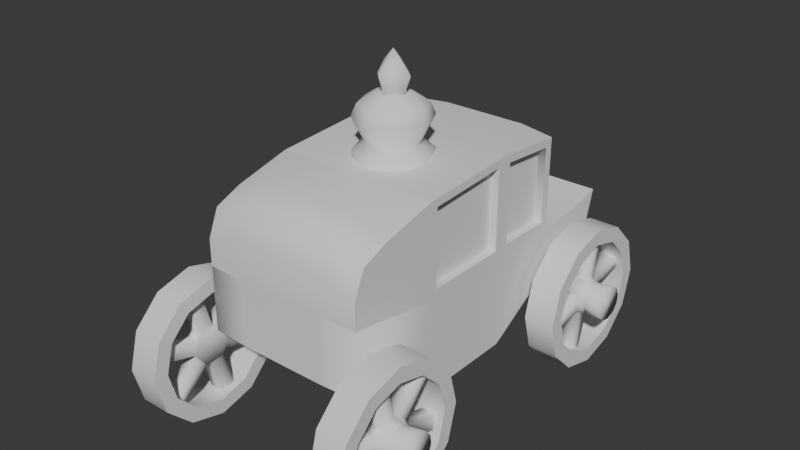 # Source: carriage.blend  (saved by Blender 4.0.36; exported with 4.5.12 LTS)
import bpy
from mathutils import Matrix  # noqa: F401  (used for matrix-valued properties, if any)

bpy.ops.wm.read_factory_settings(use_empty=True)
scene = bpy.context.scene
scene.name = 'Scene'

# ---- collections
col_collection = bpy.data.collections.new('Collection'); scene.collection.children.link(col_collection)

# ---- node groups
ng_auto_smooth = bpy.data.node_groups.new('Auto Smooth', 'GeometryNodeTree')
_s = ng_auto_smooth.interface.new_socket(name='Geometry', in_out='OUTPUT', socket_type='NodeSocketGeometry')
_s = ng_auto_smooth.interface.new_socket(name='Geometry', in_out='INPUT', socket_type='NodeSocketGeometry')
_s = ng_auto_smooth.interface.new_socket(name='Angle', in_out='INPUT', socket_type='NodeSocketFloat')
_s.subtype = 'ANGLE'
_s.min_value = 0.0
_s.max_value = 3.142
ng_auto_smooth.is_modifier = True
_N = ng_auto_smooth.nodes; _L = ng_auto_smooth.links
n0 = _N.new('NodeGroupOutput'); n0.name = 'Group Output'; n0.location = (480, -100)
n1 = _N.new('NodeGroupInput'); n1.name = 'Group Input'; n1.location = (-420, -300)
n2 = _N.new('NodeGroupInput'); n2.name = 'Group Input.001'; n2.location = (-60, -100)
n3 = _N.new('GeometryNodeSetShadeSmooth'); n3.name = 'Set Shade Smooth'; n3.location = (120, -100)
n3.domain = 'EDGE'
n4 = _N.new('GeometryNodeSetShadeSmooth'); n4.name = 'Set Shade Smooth.001'; n4.location = (300, -100)
n5 = _N.new('GeometryNodeInputMeshEdgeAngle'); n5.name = 'Edge Angle'; n5.location = (-420, -220)
n6 = _N.new('GeometryNodeInputEdgeSmooth'); n6.name = 'Is Edge Smooth'; n6.location = (-60, -160)
n7 = _N.new('GeometryNodeInputShadeSmooth'); n7.name = 'Is Face Smooth'; n7.location = (-240, -340)
n8 = _N.new('FunctionNodeBooleanMath'); n8.name = 'Boolean Math'; n8.location = (-60, -220)
n9 = _N.new('FunctionNodeCompare'); n9.name = 'Compare'; n9.location = (-240, -180)
n9.operation = 'LESS_EQUAL'
_L.new(n5.outputs[0], n9.inputs[0])
_L.new(n4.outputs[0], n0.inputs[0])
_L.new(n1.outputs[1], n9.inputs[1])
_L.new(n9.outputs[0], n8.inputs[0])
_L.new(n7.outputs[0], n8.inputs[1])
_L.new(n2.outputs[0], n3.inputs[0])
_L.new(n6.outputs[0], n3.inputs[1])
_L.new(n3.outputs[0], n4.inputs[0])
_L.new(n8.outputs[0], n3.inputs[2])
n0.is_active_output = True

# ---- world
world_world = bpy.data.worlds.new('World'); scene.world = world_world
world_world.use_nodes = True; world_world.node_tree.nodes.clear()
_N = world_world.node_tree.nodes; _L = world_world.node_tree.links
n0 = _N.new('ShaderNodeOutputWorld'); n0.name = 'World Output'; n0.location = (300, 300)
n1 = _N.new('ShaderNodeBackground'); n1.name = 'Background'; n1.location = (10, 300)
n1.inputs[0].default_value = (0.05088, 0.05088, 0.05088, 1.0)
_L.new(n1.outputs[0], n0.inputs[0])
n0.is_active_output = True
world_world.color = (0.05088, 0.05088, 0.05088)
world_world.use_sun_shadow = False
world_world.sun_shadow_jitter_overblur = 0.0

# ---- meshes
me_cube_001 = bpy.data.meshes.new('Cube.001')
me_cube_001.from_pydata([(-1.0, -1.852, -0.7282), (-1.0, 1.404, -0.7282), (-0.903, 1.428, 0.9), (1.0, -1.852, -0.7282), (1.0, 1.404, -0.7282), (0.903, 1.428, 0.9), (-1.0, -0.9569, -1.0), (-1.0, -0.7206, 1.0), (1.0, -0.9569, -1.0), (1.0, -0.7206, 1.0), (-1.0, 2.171, -0.8784), (1.0, 2.171, -0.8784), (-1.0, -1.852, 0.06337), (-0.903, 1.428, -0.01489), (0.903, 1.428, -0.01489), (1.0, -1.852, 0.06337), (1.0, -0.7206, -0.1149), (-1.0, -0.7206, -0.1149), (1.0, 1.916, -0.7282), (-1.0, 1.916, -0.7282), (-1.0, 1.916, -0.1149), (1.0, 1.916, -0.1149), (1.0, 2.427, -0.003197), (-1.0, 2.427, -0.003197), (-0.5277, 2.171, -0.8784), (0.5277, 2.171, -0.8784), (-0.5277, 1.916, -0.7282), (0.5277, 1.916, -0.7282), (0.5277, 1.916, -0.1149), (-0.5277, 1.916, -0.1149), (-0.5277, 1.522, 0.9), (0.5277, 1.522, 0.9), (-0.5277, -1.875, -0.7282), (0.5277, -1.875, -0.7282), (-0.5277, 0.5087, 1.073), (0.5277, 0.5087, 1.073), (-0.5277, -0.7206, 1.0), (0.5277, -0.7206, 1.0), (0.5277, 1.404, -0.7282), (-0.5277, 1.404, -0.7282), (0.5277, 0.5087, -1.249), (-0.5277, 0.5087, -1.249), (0.5277, -0.9569, -1.0), (-0.5277, -0.9569, -1.0), (-0.5277, 2.427, -0.003197), (0.5277, 2.427, -0.003197), (-0.5277, 1.522, -0.01489), (0.5277, 1.522, -0.01489), (0.5277, -1.875, 0.06337), (-0.5277, -1.875, 0.06337), (-0.5277, -0.7206, -1.249), (0.5277, -0.7206, -1.249), (-1.0, 0.5087, 1.073), (1.0, -0.7206, -1.249), (1.0, 0.5087, -1.249), (1.0, 0.5087, 1.073), (1.0, 0.5087, -0.1149), (-1.0, 0.5087, -0.1149), (-1.0, 0.5087, -1.249), (-1.0, -0.7206, -1.249), (0.5277, 1.522, 1.0), (1.0, 1.304, 0.9078), (-1.0, 1.304, 0.9078), (-1.0, 1.304, -0.01489), (1.0, 1.304, -0.01489), (0.5277, 1.522, -0.1149), (-0.5277, 1.522, 1.0), (-0.5277, 1.522, -0.1149), (-0.5277, 1.422, 0.9), (-0.5277, 1.422, -0.01489), (0.5277, 1.422, 0.9), (0.5277, 1.422, -0.01489), (0.903, 1.328, 0.9), (-0.903, 1.328, 0.9), (-0.903, 1.328, -0.01489), (0.903, 1.328, -0.01489), (-1.0, 1.404, 1.0), (-1.0, 0.6087, 0.9645), (1.0, 1.404, 1.0), (-1.0, 1.404, -0.1149), (1.0, 0.6087, 0.9645), (1.0, 1.404, -0.1149), (0.9, 0.6087, 0.9645), (1.0, 0.6087, -0.01489), (-1.0, 0.6087, -0.01489), (0.9, 0.6087, -0.01489), (-0.9, 0.6087, 0.9645), (-0.9, 0.6087, -0.01489), (-0.9, 1.304, 0.9078), (0.9, 1.304, 0.9078), (-0.9, 1.304, -0.01489), (0.9, 1.304, -0.01489)], [], [(14, 47, 71, 75), (44, 45, 25, 24), (62, 63, 90, 88), (49, 12, 0, 32), (35, 37, 9, 55), (60, 35, 55, 78), (83, 64, 91, 85), (1, 79, 20, 19), (20, 23, 10, 19), (39, 1, 19, 26), (11, 25, 45, 22), (28, 45, 44, 29), (41, 50, 59, 58), (39, 41, 58, 1), (65, 81, 21, 28), (43, 32, 0, 6), (26, 19, 10, 24), (4, 81, 56, 54), (58, 57, 79, 1), (81, 4, 18, 21), (17, 59, 6, 0, 12), (18, 27, 25, 11), (27, 26, 24, 25), (28, 21, 22, 45), (21, 18, 11, 22), (8, 3, 33, 42), (42, 33, 32, 43), (79, 67, 29, 20), (67, 65, 28, 29), (4, 54, 40, 38), (38, 40, 41, 39), (54, 53, 51, 40), (40, 51, 50, 41), (29, 44, 23, 20), (4, 38, 27, 18), (38, 39, 26, 27), (76, 52, 34, 66), (66, 34, 35, 60), (52, 7, 36, 34), (34, 36, 37, 35), (15, 48, 33, 3), (48, 49, 32, 33), (30, 31, 70, 68), (47, 46, 69, 71), (53, 16, 15, 3, 8), (59, 50, 43, 6), (51, 53, 8, 42), (50, 51, 42, 43), (23, 44, 24, 10), (5, 31, 60, 78), (2, 13, 79, 76), (14, 5, 78, 81), (47, 14, 81, 65), (30, 2, 76, 66), (31, 30, 66, 60), (13, 46, 67, 79), (46, 47, 65, 67), (70, 72, 75, 71), (73, 68, 69, 74), (68, 70, 71, 69), (13, 2, 73, 74), (46, 13, 74, 69), (2, 30, 68, 73), (5, 14, 75, 72), (31, 5, 72, 70), (62, 77, 52, 76), (80, 61, 78, 55), (63, 62, 76, 79), (61, 64, 81, 78), (83, 80, 55, 56), (77, 84, 57, 52), (64, 83, 56, 81), (84, 63, 79, 57), (87, 86, 88, 90), (91, 89, 82, 85), (80, 83, 85, 82), (77, 62, 88, 86), (63, 84, 87, 90), (64, 61, 89, 91), (84, 77, 86, 87), (61, 80, 82, 89)])
me_cube_001.polygons.foreach_set('use_smooth', [True] * 81)
_k = set([(0, 6), (0, 32), (1, 19), (1, 58), (2, 13), (2, 30), (3, 8), (3, 33), (4, 18), (4, 54), (5, 14), (5, 31), (6, 59), (7, 52), (8, 53), (9, 55), (10, 19), (10, 23), (11, 18), (11, 22), (15, 16), (20, 23), (20, 79), (21, 22), (21, 81), (30, 31), (32, 33), (52, 76), (53, 54), (55, 78), (60, 66), (60, 78), (61, 64), (61, 80), (62, 63), (62, 77), (66, 76), (68, 70), (68, 73), (70, 72), (72, 75), (73, 74), (76, 79), (78, 81), (82, 89), (86, 88), (88, 90), (89, 91)])
me_cube_001.attributes.new('sharp_edge', 'BOOLEAN', 'EDGE').data.foreach_set('value', [ (min(e.vertices), max(e.vertices)) in _k for e in me_cube_001.edges])
_uv = me_cube_001.uv_layers.new(name='UVMap')
_uv.uv.foreach_set('vector', [0.625, 0.4829, 0.625, 0.4167, 0.625, 0.4167, 0.625, 0.4829, 0.625, 0.3333, 0.625, 0.4167, 0.2917, 0.5, 0.2083, 0.5, 0.625, 0.2407, 0.625, 0.2407, 0.625, 0.2407, 0.625, 0.2407, 0.625, 0.9167, 0.625, 1.0, 0.375, 1.0, 0.375, 0.9167, 0.7083, 0.5833, 0.7083, 0.6667, 0.625, 0.6667, 0.625, 0.5833, 0.7083, 0.5, 0.7083, 0.5833, 0.625, 0.5833, 0.625, 0.5, 0.625, 0.574, 0.625, 0.5093, 0.625, 0.5093, 0.625, 0.574, 0.375, 0.25, 0.625, 0.25, 0.625, 0.25, 0.375, 0.25, 0.625, 0.25, 0.625, 0.25, 0.375, 0.25, 0.375, 0.25, 0.2083, 0.5, 0.125, 0.5, 0.125, 0.5, 0.2083, 0.5, 0.375, 0.5, 0.2917, 0.5, 0.625, 0.4167, 0.625, 0.5, 0.625, 0.4167, 0.625, 0.4167, 0.625, 0.3333, 0.625, 0.3333, 0.2083, 0.5833, 0.2083, 0.6532, 0.125, 0.6532, 0.125, 0.5833, 0.2083, 0.5, 0.2083, 0.5833, 0.125, 0.5833, 0.125, 0.5, 0.625, 0.4167, 0.625, 0.5, 0.625, 0.5, 0.625, 0.4167, 0.2083, 0.6667, 0.2083, 0.75, 0.125, 0.75, 0.125, 0.6667, 0.2083, 0.5, 0.125, 0.5, 0.125, 0.5, 0.2083, 0.5, 0.375, 0.5, 0.625, 0.5, 0.625, 0.5833, 0.375, 0.5833, 0.375, 0.1667, 0.625, 0.1667, 0.625, 0.25, 0.375, 0.25, 0.625, 0.5, 0.375, 0.5, 0.375, 0.5, 0.625, 0.5, 0.625, 0.08333, 0.375, 0.09677, 0.375, 0.08333, 0.375, 0.0, 0.625, 0.0, 0.375, 0.5, 0.2917, 0.5, 0.2917, 0.5, 0.375, 0.5, 0.2917, 0.5, 0.2083, 0.5, 0.2083, 0.5, 0.2917, 0.5, 0.625, 0.4167, 0.625, 0.5, 0.625, 0.5, 0.625, 0.4167, 0.625, 0.5, 0.375, 0.5, 0.375, 0.5, 0.625, 0.5, 0.375, 0.6667, 0.375, 0.75, 0.2917, 0.75, 0.2917, 0.6667, 0.2917, 0.6667, 0.2917, 0.75, 0.2083, 0.75, 0.2083, 0.6667, 0.625, 0.25, 0.625, 0.3333, 0.625, 0.3333, 0.625, 0.25, 0.625, 0.3333, 0.625, 0.4167, 0.625, 0.4167, 0.625, 0.3333, 0.375, 0.5, 0.375, 0.5833, 0.2917, 0.5833, 0.2917, 0.5, 0.2917, 0.5, 0.2917, 0.5833, 0.2083, 0.5833, 0.2083, 0.5, 0.375, 0.5833, 0.375, 0.6532, 0.2917, 0.6532, 0.2917, 0.5833, 0.2917, 0.5833, 0.2917, 0.6532, 0.2083, 0.6532, 0.2083, 0.5833, 0.625, 0.3333, 0.625, 0.3333, 0.625, 0.25, 0.625, 0.25, 0.375, 0.5, 0.2917, 0.5, 0.2917, 0.5, 0.375, 0.5, 0.2917, 0.5, 0.2083, 0.5, 0.2083, 0.5, 0.2917, 0.5, 0.875, 0.5, 0.875, 0.5833, 0.7917, 0.5833, 0.7917, 0.5, 0.7917, 0.5, 0.7917, 0.5833, 0.7083, 0.5833, 0.7083, 0.5, 0.875, 0.5833, 0.875, 0.6667, 0.7917, 0.6667, 0.7917, 0.5833, 0.7917, 0.5833, 0.7917, 0.6667, 0.7083, 0.6667, 0.7083, 0.5833, 0.625, 0.75, 0.625, 0.8333, 0.375, 0.8333, 0.375, 0.75, 0.625, 0.8333, 0.625, 0.9167, 0.375, 0.9167, 0.375, 0.8333, 0.625, 0.3333, 0.625, 0.4167, 0.625, 0.4167, 0.625, 0.3333, 0.625, 0.4167, 0.625, 0.3333, 0.625, 0.3333, 0.625, 0.4167, 0.375, 0.6532, 0.625, 0.6667, 0.625, 0.75, 0.375, 0.75, 0.375, 0.6667, 0.125, 0.6532, 0.2083, 0.6532, 0.2083, 0.6667, 0.125, 0.6667, 0.2917, 0.6532, 0.375, 0.6532, 0.375, 0.6667, 0.2917, 0.6667, 0.2083, 0.6532, 0.2917, 0.6532, 0.2917, 0.6667, 0.2083, 0.6667, 0.625, 0.25, 0.625, 0.3333, 0.2083, 0.5, 0.125, 0.5, 0.625, 0.4829, 0.625, 0.4167, 0.625, 0.4167, 0.625, 0.5, 0.625, 0.2671, 0.625, 0.2671, 0.625, 0.25, 0.625, 0.25, 0.625, 0.4829, 0.625, 0.4829, 0.625, 0.5, 0.625, 0.5, 0.625, 0.4167, 0.625, 0.4829, 0.625, 0.5, 0.625, 0.4167, 0.625, 0.3333, 0.625, 0.2671, 0.625, 0.25, 0.625, 0.3333, 0.625, 0.4167, 0.625, 0.3333, 0.625, 0.3333, 0.625, 0.4167, 0.625, 0.2671, 0.625, 0.3333, 0.625, 0.3333, 0.625, 0.25, 0.625, 0.3333, 0.625, 0.4167, 0.625, 0.4167, 0.625, 0.3333, 0.625, 0.4167, 0.625, 0.4829, 0.625, 0.4829, 0.625, 0.4167, 0.625, 0.2671, 0.625, 0.3333, 0.625, 0.3333, 0.625, 0.2671, 0.625, 0.3333, 0.625, 0.4167, 0.625, 0.4167, 0.625, 0.3333, 0.625, 0.2671, 0.625, 0.2671, 0.625, 0.2671, 0.625, 0.2671, 0.625, 0.3333, 0.625, 0.2671, 0.625, 0.2671, 0.625, 0.3333, 0.625, 0.2671, 0.625, 0.3333, 0.625, 0.3333, 0.625, 0.2671, 0.625, 0.4829, 0.625, 0.4829, 0.625, 0.4829, 0.625, 0.4829, 0.625, 0.4167, 0.625, 0.4829, 0.625, 0.4829, 0.625, 0.4167, 0.625, 0.2407, 0.625, 0.176, 0.625, 0.1667, 0.625, 0.25, 0.625, 0.574, 0.625, 0.5093, 0.625, 0.5, 0.625, 0.5833, 0.625, 0.2407, 0.625, 0.2407, 0.625, 0.25, 0.625, 0.25, 0.625, 0.5093, 0.625, 0.5093, 0.625, 0.5, 0.625, 0.5, 0.625, 0.574, 0.625, 0.574, 0.625, 0.5833, 0.625, 0.5833, 0.625, 0.176, 0.625, 0.176, 0.625, 0.1667, 0.625, 0.1667, 0.625, 0.5093, 0.625, 0.574, 0.625, 0.5833, 0.625, 0.5, 0.625, 0.176, 0.625, 0.2407, 0.625, 0.25, 0.625, 0.1667, 0.625, 0.176, 0.625, 0.176, 0.625, 0.2407, 0.625, 0.2407, 0.625, 0.5093, 0.625, 0.5093, 0.625, 0.574, 0.625, 0.574, 0.625, 0.574, 0.625, 0.574, 0.625, 0.574, 0.625, 0.574, 0.625, 0.176, 0.625, 0.2407, 0.625, 0.2407, 0.625, 0.176, 0.625, 0.2407, 0.625, 0.176, 0.625, 0.176, 0.625, 0.2407, 0.625, 0.5093, 0.625, 0.5093, 0.625, 0.5093, 0.625, 0.5093, 0.625, 0.176, 0.625, 0.176, 0.625, 0.176, 0.625, 0.176, 0.625, 0.5093, 0.625, 0.574, 0.625, 0.574, 0.625, 0.5093])
me_cube_001.update()
me_cylinder_001 = bpy.data.meshes.new('Cylinder.001')
me_cylinder_001.from_pydata([(-0.09185, 0.6063, 0.08984), (0.09185, 0.6063, 0.08984), (-0.09185, 0.4711, -0.4147), (0.09185, 0.4711, -0.4147), (-0.09185, 0.3473, -0.5386), (0.09185, 0.3473, -0.5386), (-0.09185, -0.1573, -0.6737), (0.09185, -0.1573, -0.6737), (-0.09185, -0.3265, -0.6284), (0.09185, -0.3265, -0.6284), (-0.09185, -0.6958, -0.2591), (0.09185, -0.6958, -0.2591), (-0.09185, -0.7412, -0.08984), (0.09185, -0.7412, -0.08984), (-0.09185, -0.606, 0.4147), (0.09185, -0.606, 0.4147), (-0.09185, -0.4821, 0.5386), (0.09185, -0.4821, 0.5386), (-0.09185, 0.02242, 0.6737), (0.09185, 0.02242, 0.6737), (-0.09185, 0.1916, 0.6284), (0.09185, 0.1916, 0.6284), (-0.09185, 0.561, 0.2591), (0.09185, 0.561, 0.2591), (-0.1849, 0.8126, -1.396e-08), (-0.1849, 0.6947, -0.44), (0.1849, 0.6947, -0.44), (0.1849, 0.8126, 1.396e-08), (-0.1849, 0.3726, -0.7621), (0.1849, 0.3726, -0.7621), (-0.1849, -0.06742, -0.88), (0.1849, -0.06742, -0.88), (-0.1849, -0.5074, -0.7621), (0.1849, -0.5074, -0.7621), (-0.1849, -0.8295, -0.44), (0.1849, -0.8295, -0.44), (-0.1849, -0.9474, -1.396e-08), (0.1849, -0.9474, 1.396e-08), (-0.1849, -0.8295, 0.44), (0.1849, -0.8295, 0.44), (-0.1849, -0.5074, 0.7621), (0.1849, -0.5074, 0.7621), (-0.1849, -0.06742, 0.88), (0.1849, -0.06742, 0.88), (-0.1849, 0.3726, 0.7621), (0.1849, 0.3726, 0.7621), (-0.1849, 0.6947, 0.44), (0.1849, 0.6947, 0.44), (-0.1849, 0.5369, -0.3489), (-0.1849, 0.2815, -0.6043), (0.1849, 0.2815, -0.6043), (0.1849, 0.5369, -0.3489), (-0.1849, -0.06742, -0.6978), (-0.1849, -0.4163, -0.6043), (0.1849, -0.4163, -0.6043), (0.1849, -0.06742, -0.6978), (-0.1849, -0.6717, -0.3489), (-0.1849, -0.7652, -1.396e-08), (0.1849, -0.7652, 1.396e-08), (0.1849, -0.6717, -0.3489), (-0.1849, -0.6717, 0.3489), (-0.1849, -0.4163, 0.6043), (0.1849, -0.4163, 0.6043), (0.1849, -0.6717, 0.3489), (-0.1849, -0.06742, 0.6978), (-0.1849, 0.2815, 0.6043), (0.1849, 0.2815, 0.6043), (0.1849, -0.06742, 0.6978), (-0.1849, 0.5369, 0.3489), (-0.1849, 0.6304, -1.396e-08), (0.1849, 0.6304, 1.396e-08), (0.1849, 0.5369, 0.3489), (0.09185, 0.1723, -0.02646), (0.09185, -0.2618, -0.1428), (0.09185, -0.3071, 0.02646), (0.09185, 0.1269, 0.1428), (-0.09185, -0.3071, 0.02646), (-0.09185, 0.1269, 0.1428), (-0.09185, -0.2618, -0.1428), (-0.09185, 0.1723, -0.02646), (0.09185, -0.2882, 0.09693), (0.09185, 0.02951, -0.2208), (0.09185, 0.1534, -0.09693), (0.09185, -0.1643, 0.2208), (-0.09185, 0.1534, -0.09693), (-0.09185, -0.1643, 0.2208), (-0.09185, 0.02951, -0.2208), (-0.09185, -0.2882, 0.09693), (0.09185, -0.09388, 0.2397), (0.09185, -0.2102, -0.1944), (0.09185, -0.04096, -0.2397), (0.09185, 0.07534, 0.1944), (-0.09185, -0.04096, -0.2397), (-0.09185, 0.07534, 0.1944), (-0.09185, -0.2102, -0.1944), (-0.09185, -0.09388, 0.2397), (0.1578, -0.2133, -0.1072), (0.1578, -0.2474, -0.01986), (0.1578, 0.1125, 0.01986), (0.1578, 0.07849, 0.1072), (0.1578, 0.09835, -0.07277), (0.1578, 0.03976, -0.1459), (0.1578, -0.1746, 0.1459), (0.1578, -0.2332, 0.07277), (0.1578, -0.04755, -0.1799), (0.1578, -0.1402, -0.1658), (0.1578, 0.005351, 0.1658), (0.1578, -0.08728, 0.1799), (0.393, -0.2414, -0.1278), (0.393, -0.282, -0.02369), (0.393, 0.1472, 0.02369), (0.393, 0.1066, 0.1278), (0.393, 0.1303, -0.08678), (0.393, 0.06039, -0.174), (0.393, -0.1952, 0.174), (0.393, -0.2651, 0.08678), (0.393, -0.04373, -0.2146), (0.393, -0.1542, -0.1977), (0.393, 0.01936, 0.1977), (0.393, -0.09111, 0.2146), (-2.511, 0.6063, 0.08984), (-2.695, 0.6063, 0.08984), (-2.511, 0.4711, -0.4147), (-2.695, 0.4711, -0.4147), (-2.511, 0.3473, -0.5386), (-2.695, 0.3473, -0.5386), (-2.511, -0.1573, -0.6737), (-2.695, -0.1573, -0.6737), (-2.511, -0.3265, -0.6284), (-2.695, -0.3265, -0.6284), (-2.511, -0.6958, -0.2591), (-2.695, -0.6958, -0.2591), (-2.511, -0.7412, -0.08984), (-2.695, -0.7412, -0.08984), (-2.511, -0.606, 0.4147), (-2.695, -0.606, 0.4147), (-2.511, -0.4821, 0.5386), (-2.695, -0.4821, 0.5386), (-2.511, 0.02242, 0.6737), (-2.695, 0.02242, 0.6737), (-2.511, 0.1916, 0.6284), (-2.695, 0.1916, 0.6284), (-2.511, 0.561, 0.2591), (-2.695, 0.561, 0.2591), (-2.418, 0.8126, -1.396e-08), (-2.418, 0.6947, -0.44), (-2.788, 0.6947, -0.44), (-2.788, 0.8126, 1.396e-08), (-2.418, 0.3726, -0.7621), (-2.788, 0.3726, -0.7621), (-2.418, -0.06742, -0.88), (-2.788, -0.06742, -0.88), (-2.418, -0.5074, -0.7621), (-2.788, -0.5074, -0.7621), (-2.418, -0.8295, -0.44), (-2.788, -0.8295, -0.44), (-2.418, -0.9474, -1.396e-08), (-2.788, -0.9474, 1.396e-08), (-2.418, -0.8295, 0.44), (-2.788, -0.8295, 0.44), (-2.418, -0.5074, 0.7621), (-2.788, -0.5074, 0.7621), (-2.418, -0.06742, 0.88), (-2.788, -0.06742, 0.88), (-2.418, 0.3726, 0.7621), (-2.788, 0.3726, 0.7621), (-2.418, 0.6947, 0.44), (-2.788, 0.6947, 0.44), (-2.418, 0.5369, -0.3489), (-2.418, 0.2815, -0.6043), (-2.788, 0.2815, -0.6043), (-2.788, 0.5369, -0.3489), (-2.418, -0.06742, -0.6978), (-2.418, -0.4163, -0.6043), (-2.788, -0.4163, -0.6043), (-2.788, -0.06742, -0.6978), (-2.418, -0.6717, -0.3489), (-2.418, -0.7652, -1.396e-08), (-2.788, -0.7652, 1.396e-08), (-2.788, -0.6717, -0.3489), (-2.418, -0.6717, 0.3489), (-2.418, -0.4163, 0.6043), (-2.788, -0.4163, 0.6043), (-2.788, -0.6717, 0.3489), (-2.418, -0.06742, 0.6978), (-2.418, 0.2815, 0.6043), (-2.788, 0.2815, 0.6043), (-2.788, -0.06742, 0.6978), (-2.418, 0.5369, 0.3489), (-2.418, 0.6304, -1.396e-08), (-2.788, 0.6304, 1.396e-08), (-2.788, 0.5369, 0.3489), (-2.695, 0.1723, -0.02646), (-2.695, -0.2618, -0.1428), (-2.695, -0.3071, 0.02646), (-2.695, 0.1269, 0.1428), (-2.511, -0.3071, 0.02646), (-2.511, 0.1269, 0.1428), (-2.511, -0.2618, -0.1428), (-2.511, 0.1723, -0.02646), (-2.695, -0.2882, 0.09693), (-2.695, 0.02951, -0.2208), (-2.695, 0.1534, -0.09693), (-2.695, -0.1643, 0.2208), (-2.511, 0.1534, -0.09693), (-2.511, -0.1643, 0.2208), (-2.511, 0.02951, -0.2208), (-2.511, -0.2882, 0.09693), (-2.695, -0.09388, 0.2397), (-2.695, -0.2102, -0.1944), (-2.695, -0.04096, -0.2397), (-2.695, 0.07534, 0.1944), (-2.511, -0.04096, -0.2397), (-2.511, 0.07534, 0.1944), (-2.511, -0.2102, -0.1944), (-2.511, -0.09388, 0.2397), (-2.761, -0.2133, -0.1072), (-2.761, -0.2474, -0.01986), (-2.761, 0.1125, 0.01986), (-2.761, 0.07849, 0.1072), (-2.761, 0.09835, -0.07277), (-2.761, 0.03976, -0.1459), (-2.761, -0.1746, 0.1459), (-2.761, -0.2332, 0.07277), (-2.761, -0.04755, -0.1799), (-2.761, -0.1402, -0.1658), (-2.761, 0.005351, 0.1658), (-2.761, -0.08728, 0.1799), (-2.996, -0.2414, -0.1278), (-2.996, -0.282, -0.02369), (-2.996, 0.1472, 0.02369), (-2.996, 0.1066, 0.1278), (-2.996, 0.1303, -0.08678), (-2.996, 0.06039, -0.174), (-2.996, -0.1952, 0.174), (-2.996, -0.2651, 0.08678), (-2.996, -0.04373, -0.2146), (-2.996, -0.1542, -0.1977), (-2.996, 0.01936, 0.1977), (-2.996, -0.09111, 0.2146), (-0.09185, -4.294, 0.08984), (0.09185, -4.294, 0.08984), (-0.09185, -4.159, -0.4147), (0.09185, -4.159, -0.4147), (-0.09185, -4.035, -0.5386), (0.09185, -4.035, -0.5386), (-0.09185, -3.531, -0.6737), (0.09185, -3.531, -0.6737), (-0.09185, -3.361, -0.6284), (0.09185, -3.361, -0.6284), (-0.09185, -2.992, -0.2591), (0.09185, -2.992, -0.2591), (-0.09185, -2.947, -0.08984), (0.09185, -2.947, -0.08984), (-0.09185, -3.082, 0.4147), (0.09185, -3.082, 0.4147), (-0.09185, -3.206, 0.5386), (0.09185, -3.206, 0.5386), (-0.09185, -3.71, 0.6737), (0.09185, -3.71, 0.6737), (-0.09185, -3.879, 0.6284), (0.09185, -3.879, 0.6284), (-0.09185, -4.249, 0.2591), (0.09185, -4.249, 0.2591), (-0.1849, -4.5, -1.396e-08), (-0.1849, -4.383, -0.44), (0.1849, -4.383, -0.44), (0.1849, -4.5, 1.396e-08), (-0.1849, -4.06, -0.7621), (0.1849, -4.06, -0.7621), (-0.1849, -3.62, -0.88), (0.1849, -3.62, -0.88), (-0.1849, -3.18, -0.7621), (0.1849, -3.18, -0.7621), (-0.1849, -2.858, -0.44), (0.1849, -2.858, -0.44), (-0.1849, -2.74, -1.396e-08), (0.1849, -2.74, 1.396e-08), (-0.1849, -2.858, 0.44), (0.1849, -2.858, 0.44), (-0.1849, -3.18, 0.7621), (0.1849, -3.18, 0.7621), (-0.1849, -3.62, 0.88), (0.1849, -3.62, 0.88), (-0.1849, -4.06, 0.7621), (0.1849, -4.06, 0.7621), (-0.1849, -4.383, 0.44), (0.1849, -4.383, 0.44), (-0.1849, -4.225, -0.3489), (-0.1849, -3.969, -0.6043), (0.1849, -3.969, -0.6043), (0.1849, -4.225, -0.3489), (-0.1849, -3.62, -0.6978), (-0.1849, -3.271, -0.6043), (0.1849, -3.271, -0.6043), (0.1849, -3.62, -0.6978), (-0.1849, -3.016, -0.3489), (-0.1849, -2.923, -1.396e-08), (0.1849, -2.923, 1.396e-08), (0.1849, -3.016, -0.3489), (-0.1849, -3.016, 0.3489), (-0.1849, -3.271, 0.6043), (0.1849, -3.271, 0.6043), (0.1849, -3.016, 0.3489), (-0.1849, -3.62, 0.6978), (-0.1849, -3.969, 0.6043), (0.1849, -3.969, 0.6043), (0.1849, -3.62, 0.6978), (-0.1849, -4.225, 0.3489), (-0.1849, -4.318, -1.396e-08), (0.1849, -4.318, 1.396e-08), (0.1849, -4.225, 0.3489), (0.09185, -3.86, -0.02646), (0.09185, -3.426, -0.1428), (0.09185, -3.381, 0.02646), (0.09185, -3.815, 0.1428), (-0.09185, -3.381, 0.02646), (-0.09185, -3.815, 0.1428), (-0.09185, -3.426, -0.1428), (-0.09185, -3.86, -0.02646), (0.09185, -3.4, 0.09693), (0.09185, -3.717, -0.2208), (0.09185, -3.841, -0.09693), (0.09185, -3.523, 0.2208), (-0.09185, -3.841, -0.09693), (-0.09185, -3.523, 0.2208), (-0.09185, -3.717, -0.2208), (-0.09185, -3.4, 0.09693), (0.09185, -3.594, 0.2397), (0.09185, -3.478, -0.1944), (0.09185, -3.647, -0.2397), (0.09185, -3.763, 0.1944), (-0.09185, -3.647, -0.2397), (-0.09185, -3.763, 0.1944), (-0.09185, -3.478, -0.1944), (-0.09185, -3.594, 0.2397), (0.1578, -3.474, -0.1072), (0.1578, -3.44, -0.01986), (0.1578, -3.8, 0.01986), (0.1578, -3.766, 0.1072), (0.1578, -3.786, -0.07277), (0.1578, -3.728, -0.1459), (0.1578, -3.513, 0.1459), (0.1578, -3.455, 0.07277), (0.1578, -3.64, -0.1799), (0.1578, -3.548, -0.1658), (0.1578, -3.693, 0.1658), (0.1578, -3.601, 0.1799), (0.393, -3.446, -0.1278), (0.393, -3.406, -0.02369), (0.393, -3.835, 0.02369), (0.393, -3.794, 0.1278), (0.393, -3.818, -0.08678), (0.393, -3.748, -0.174), (0.393, -3.493, 0.174), (0.393, -3.423, 0.08678), (0.393, -3.644, -0.2146), (0.393, -3.534, -0.1977), (0.393, -3.707, 0.1977), (0.393, -3.597, 0.2146), (-2.511, -4.294, 0.08984), (-2.695, -4.294, 0.08984), (-2.511, -4.159, -0.4147), (-2.695, -4.159, -0.4147), (-2.511, -4.035, -0.5386), (-2.695, -4.035, -0.5386), (-2.511, -3.531, -0.6737), (-2.695, -3.531, -0.6737), (-2.511, -3.361, -0.6284), (-2.695, -3.361, -0.6284), (-2.511, -2.992, -0.2591), (-2.695, -2.992, -0.2591), (-2.511, -2.947, -0.08984), (-2.695, -2.947, -0.08984), (-2.511, -3.082, 0.4147), (-2.695, -3.082, 0.4147), (-2.511, -3.206, 0.5386), (-2.695, -3.206, 0.5386), (-2.511, -3.71, 0.6737), (-2.695, -3.71, 0.6737), (-2.511, -3.879, 0.6284), (-2.695, -3.879, 0.6284), (-2.511, -4.249, 0.2591), (-2.695, -4.249, 0.2591), (-2.418, -4.5, -1.396e-08), (-2.418, -4.383, -0.44), (-2.788, -4.383, -0.44), (-2.788, -4.5, 1.396e-08), (-2.418, -4.06, -0.7621), (-2.788, -4.06, -0.7621), (-2.418, -3.62, -0.88), (-2.788, -3.62, -0.88), (-2.418, -3.18, -0.7621), (-2.788, -3.18, -0.7621), (-2.418, -2.858, -0.44), (-2.788, -2.858, -0.44), (-2.418, -2.74, -1.396e-08), (-2.788, -2.74, 1.396e-08), (-2.418, -2.858, 0.44), (-2.788, -2.858, 0.44), (-2.418, -3.18, 0.7621), (-2.788, -3.18, 0.7621), (-2.418, -3.62, 0.88), (-2.788, -3.62, 0.88), (-2.418, -4.06, 0.7621), (-2.788, -4.06, 0.7621), (-2.418, -4.383, 0.44), (-2.788, -4.383, 0.44), (-2.418, -4.225, -0.3489), (-2.418, -3.969, -0.6043), (-2.788, -3.969, -0.6043), (-2.788, -4.225, -0.3489), (-2.418, -3.62, -0.6978), (-2.418, -3.271, -0.6043), (-2.788, -3.271, -0.6043), (-2.788, -3.62, -0.6978), (-2.418, -3.016, -0.3489), (-2.418, -2.923, -1.396e-08), (-2.788, -2.923, 1.396e-08), (-2.788, -3.016, -0.3489), (-2.418, -3.016, 0.3489), (-2.418, -3.271, 0.6043), (-2.788, -3.271, 0.6043), (-2.788, -3.016, 0.3489), (-2.418, -3.62, 0.6978), (-2.418, -3.969, 0.6043), (-2.788, -3.969, 0.6043), (-2.788, -3.62, 0.6978), (-2.418, -4.225, 0.3489), (-2.418, -4.318, -1.396e-08), (-2.788, -4.318, 1.396e-08), (-2.788, -4.225, 0.3489), (-2.695, -3.86, -0.02646), (-2.695, -3.426, -0.1428), (-2.695, -3.381, 0.02646), (-2.695, -3.815, 0.1428), (-2.511, -3.381, 0.02646), (-2.511, -3.815, 0.1428), (-2.511, -3.426, -0.1428), (-2.511, -3.86, -0.02646), (-2.695, -3.4, 0.09693), (-2.695, -3.717, -0.2208), (-2.695, -3.841, -0.09693), (-2.695, -3.523, 0.2208), (-2.511, -3.841, -0.09693), (-2.511, -3.523, 0.2208), (-2.511, -3.717, -0.2208), (-2.511, -3.4, 0.09693), (-2.695, -3.594, 0.2397), (-2.695, -3.478, -0.1944), (-2.695, -3.647, -0.2397), (-2.695, -3.763, 0.1944), (-2.511, -3.647, -0.2397), (-2.511, -3.763, 0.1944), (-2.511, -3.478, -0.1944), (-2.511, -3.594, 0.2397), (-2.761, -3.474, -0.1072), (-2.761, -3.44, -0.01986), (-2.761, -3.8, 0.01986), (-2.761, -3.766, 0.1072), (-2.761, -3.786, -0.07277), (-2.761, -3.728, -0.1459), (-2.761, -3.513, 0.1459), (-2.761, -3.455, 0.07277), (-2.761, -3.64, -0.1799), (-2.761, -3.548, -0.1658), (-2.761, -3.693, 0.1658), (-2.761, -3.601, 0.1799), (-2.996, -3.446, -0.1278), (-2.996, -3.406, -0.02369), (-2.996, -3.835, 0.02369), (-2.996, -3.794, 0.1278), (-2.996, -3.818, -0.08678), (-2.996, -3.748, -0.174), (-2.996, -3.493, 0.174), (-2.996, -3.423, 0.08678), (-2.996, -3.644, -0.2146), (-2.996, -3.534, -0.1977), (-2.996, -3.707, 0.1977), (-2.996, -3.597, 0.2146)], [], [(24, 27, 26, 25), (25, 26, 29, 28), (28, 29, 31, 30), (30, 31, 33, 32), (32, 33, 35, 34), (34, 35, 37, 36), (36, 37, 39, 38), (38, 39, 41, 40), (40, 41, 43, 42), (42, 43, 45, 44), (91, 93, 20, 21), (44, 45, 47, 46), (46, 47, 27, 24), (68, 71, 66, 65), (48, 69, 24, 25), (70, 51, 26, 27), (49, 48, 25, 28), (51, 50, 29, 26), (52, 49, 28, 30), (50, 55, 31, 29), (53, 52, 30, 32), (55, 54, 33, 31), (56, 53, 32, 34), (54, 59, 35, 33), (57, 56, 34, 36), (59, 58, 37, 35), (60, 57, 36, 38), (58, 63, 39, 37), (61, 60, 38, 40), (63, 62, 41, 39), (64, 61, 40, 42), (62, 67, 43, 41), (65, 64, 42, 44), (67, 66, 45, 43), (68, 65, 44, 46), (66, 71, 47, 45), (69, 68, 46, 24), (71, 70, 27, 47), (64, 67, 62, 61), (83, 85, 16, 17), (60, 63, 58, 57), (75, 23, 22, 77), (56, 59, 54, 53), (88, 91, 21, 19), (52, 55, 50, 49), (80, 83, 17, 15), (48, 51, 70, 69), (72, 1, 23, 75), (4, 2, 48, 49), (3, 5, 50, 51), (8, 6, 52, 53), (7, 9, 54, 55), (12, 10, 56, 57), (11, 13, 58, 59), (16, 14, 60, 61), (15, 17, 62, 63), (20, 18, 64, 65), (19, 21, 66, 67), (0, 22, 68, 69), (23, 1, 70, 71), (22, 23, 71, 68), (21, 20, 65, 66), (18, 19, 67, 64), (17, 16, 61, 62), (14, 15, 63, 60), (13, 12, 57, 58), (10, 11, 59, 56), (9, 8, 53, 54), (6, 7, 55, 52), (5, 4, 49, 50), (2, 3, 51, 48), (1, 0, 69, 70), (93, 95, 18, 20), (95, 88, 19, 18), (77, 22, 0, 79), (78, 73, 11, 10), (85, 87, 14, 16), (87, 80, 15, 14), (0, 1, 72, 79), (12, 76, 78, 10), (11, 73, 74, 13), (13, 74, 76, 12), (4, 5, 81, 86), (2, 4, 86, 84), (5, 3, 82, 81), (3, 2, 84, 82), (8, 9, 89, 94), (6, 8, 94, 92), (9, 7, 90, 89), (7, 6, 92, 90), (78, 94, 89, 73), (76, 74, 80, 87), (85, 83, 88, 95), (75, 77, 93, 91), (72, 82, 84, 79), (81, 90, 92, 86), (82, 72, 98, 100), (73, 89, 105, 96), (101, 100, 112, 113), (74, 73, 96, 97), (80, 74, 97, 103), (90, 81, 101, 104), (72, 75, 99, 98), (89, 90, 104, 105), (91, 88, 107, 106), (88, 83, 102, 107), (75, 91, 106, 99), (81, 82, 100, 101), (83, 80, 103, 102), (110, 111, 118, 119, 114, 115, 109, 108, 117, 116, 113, 112), (100, 98, 110, 112), (98, 99, 111, 110), (105, 104, 116, 117), (107, 102, 114, 119), (102, 103, 115, 114), (103, 97, 109, 115), (106, 107, 119, 118), (99, 106, 118, 111), (104, 101, 113, 116), (96, 105, 117, 108), (97, 96, 108, 109), (144, 145, 146, 147), (145, 148, 149, 146), (148, 150, 151, 149), (150, 152, 153, 151), (152, 154, 155, 153), (154, 156, 157, 155), (156, 158, 159, 157), (158, 160, 161, 159), (160, 162, 163, 161), (162, 164, 165, 163), (211, 141, 140, 213), (164, 166, 167, 165), (166, 144, 147, 167), (188, 185, 186, 191), (168, 145, 144, 189), (190, 147, 146, 171), (169, 148, 145, 168), (171, 146, 149, 170), (172, 150, 148, 169), (170, 149, 151, 175), (173, 152, 150, 172), (175, 151, 153, 174), (176, 154, 152, 173), (174, 153, 155, 179), (177, 156, 154, 176), (179, 155, 157, 178), (180, 158, 156, 177), (178, 157, 159, 183), (181, 160, 158, 180), (183, 159, 161, 182), (184, 162, 160, 181), (182, 161, 163, 187), (185, 164, 162, 184), (187, 163, 165, 186), (188, 166, 164, 185), (186, 165, 167, 191), (189, 144, 166, 188), (191, 167, 147, 190), (184, 181, 182, 187), (203, 137, 136, 205), (180, 177, 178, 183), (195, 197, 142, 143), (176, 173, 174, 179), (208, 139, 141, 211), (172, 169, 170, 175), (200, 135, 137, 203), (168, 189, 190, 171), (192, 195, 143, 121), (124, 169, 168, 122), (123, 171, 170, 125), (128, 173, 172, 126), (127, 175, 174, 129), (132, 177, 176, 130), (131, 179, 178, 133), (136, 181, 180, 134), (135, 183, 182, 137), (140, 185, 184, 138), (139, 187, 186, 141), (120, 189, 188, 142), (143, 191, 190, 121), (142, 188, 191, 143), (141, 186, 185, 140), (138, 184, 187, 139), (137, 182, 181, 136), (134, 180, 183, 135), (133, 178, 177, 132), (130, 176, 179, 131), (129, 174, 173, 128), (126, 172, 175, 127), (125, 170, 169, 124), (122, 168, 171, 123), (121, 190, 189, 120), (213, 140, 138, 215), (215, 138, 139, 208), (197, 199, 120, 142), (198, 130, 131, 193), (205, 136, 134, 207), (207, 134, 135, 200), (120, 199, 192, 121), (132, 130, 198, 196), (131, 133, 194, 193), (133, 132, 196, 194), (124, 206, 201, 125), (122, 204, 206, 124), (125, 201, 202, 123), (123, 202, 204, 122), (128, 214, 209, 129), (126, 212, 214, 128), (129, 209, 210, 127), (127, 210, 212, 126), (198, 193, 209, 214), (196, 207, 200, 194), (205, 215, 208, 203), (195, 211, 213, 197), (192, 199, 204, 202), (201, 206, 212, 210), (202, 220, 218, 192), (193, 216, 225, 209), (221, 233, 232, 220), (194, 217, 216, 193), (200, 223, 217, 194), (210, 224, 221, 201), (192, 218, 219, 195), (209, 225, 224, 210), (211, 226, 227, 208), (208, 227, 222, 203), (195, 219, 226, 211), (201, 221, 220, 202), (203, 222, 223, 200), (230, 232, 233, 236, 237, 228, 229, 235, 234, 239, 238, 231), (220, 232, 230, 218), (218, 230, 231, 219), (225, 237, 236, 224), (227, 239, 234, 222), (222, 234, 235, 223), (223, 235, 229, 217), (226, 238, 239, 227), (219, 231, 238, 226), (224, 236, 233, 221), (216, 228, 237, 225), (217, 229, 228, 216), (264, 265, 266, 267), (265, 268, 269, 266), (268, 270, 271, 269), (270, 272, 273, 271), (272, 274, 275, 273), (274, 276, 277, 275), (276, 278, 279, 277), (278, 280, 281, 279), (280, 282, 283, 281), (282, 284, 285, 283), (331, 261, 260, 333), (284, 286, 287, 285), (286, 264, 267, 287), (308, 305, 306, 311), (288, 265, 264, 309), (310, 267, 266, 291), (289, 268, 265, 288), (291, 266, 269, 290), (292, 270, 268, 289), (290, 269, 271, 295), (293, 272, 270, 292), (295, 271, 273, 294), (296, 274, 272, 293), (294, 273, 275, 299), (297, 276, 274, 296), (299, 275, 277, 298), (300, 278, 276, 297), (298, 277, 279, 303), (301, 280, 278, 300), (303, 279, 281, 302), (304, 282, 280, 301), (302, 281, 283, 307), (305, 284, 282, 304), (307, 283, 285, 306), (308, 286, 284, 305), (306, 285, 287, 311), (309, 264, 286, 308), (311, 287, 267, 310), (304, 301, 302, 307), (323, 257, 256, 325), (300, 297, 298, 303), (315, 317, 262, 263), (296, 293, 294, 299), (328, 259, 261, 331), (292, 289, 290, 295), (320, 255, 257, 323), (288, 309, 310, 291), (312, 315, 263, 241), (244, 289, 288, 242), (243, 291, 290, 245), (248, 293, 292, 246), (247, 295, 294, 249), (252, 297, 296, 250), (251, 299, 298, 253), (256, 301, 300, 254), (255, 303, 302, 257), (260, 305, 304, 258), (259, 307, 306, 261), (240, 309, 308, 262), (263, 311, 310, 241), (262, 308, 311, 263), (261, 306, 305, 260), (258, 304, 307, 259), (257, 302, 301, 256), (254, 300, 303, 255), (253, 298, 297, 252), (250, 296, 299, 251), (249, 294, 293, 248), (246, 292, 295, 247), (245, 290, 289, 244), (242, 288, 291, 243), (241, 310, 309, 240), (333, 260, 258, 335), (335, 258, 259, 328), (317, 319, 240, 262), (318, 250, 251, 313), (325, 256, 254, 327), (327, 254, 255, 320), (240, 319, 312, 241), (252, 250, 318, 316), (251, 253, 314, 313), (253, 252, 316, 314), (244, 326, 321, 245), (242, 324, 326, 244), (245, 321, 322, 243), (243, 322, 324, 242), (248, 334, 329, 249), (246, 332, 334, 248), (249, 329, 330, 247), (247, 330, 332, 246), (318, 313, 329, 334), (316, 327, 320, 314), (325, 335, 328, 323), (315, 331, 333, 317), (312, 319, 324, 322), (321, 326, 332, 330), (322, 340, 338, 312), (313, 336, 345, 329), (341, 353, 352, 340), (314, 337, 336, 313), (320, 343, 337, 314), (330, 344, 341, 321), (312, 338, 339, 315), (329, 345, 344, 330), (331, 346, 347, 328), (328, 347, 342, 323), (315, 339, 346, 331), (321, 341, 340, 322), (323, 342, 343, 320), (350, 352, 353, 356, 357, 348, 349, 355, 354, 359, 358, 351), (340, 352, 350, 338), (338, 350, 351, 339), (345, 357, 356, 344), (347, 359, 354, 342), (342, 354, 355, 343), (343, 355, 349, 337), (346, 358, 359, 347), (339, 351, 358, 346), (344, 356, 353, 341), (336, 348, 357, 345), (337, 349, 348, 336), (384, 387, 386, 385), (385, 386, 389, 388), (388, 389, 391, 390), (390, 391, 393, 392), (392, 393, 395, 394), (394, 395, 397, 396), (396, 397, 399, 398), (398, 399, 401, 400), (400, 401, 403, 402), (402, 403, 405, 404), (451, 453, 380, 381), (404, 405, 407, 406), (406, 407, 387, 384), (428, 431, 426, 425), (408, 429, 384, 385), (430, 411, 386, 387), (409, 408, 385, 388), (411, 410, 389, 386), (412, 409, 388, 390), (410, 415, 391, 389), (413, 412, 390, 392), (415, 414, 393, 391), (416, 413, 392, 394), (414, 419, 395, 393), (417, 416, 394, 396), (419, 418, 397, 395), (420, 417, 396, 398), (418, 423, 399, 397), (421, 420, 398, 400), (423, 422, 401, 399), (424, 421, 400, 402), (422, 427, 403, 401), (425, 424, 402, 404), (427, 426, 405, 403), (428, 425, 404, 406), (426, 431, 407, 405), (429, 428, 406, 384), (431, 430, 387, 407), (424, 427, 422, 421), (443, 445, 376, 377), (420, 423, 418, 417), (435, 383, 382, 437), (416, 419, 414, 413), (448, 451, 381, 379), (412, 415, 410, 409), (440, 443, 377, 375), (408, 411, 430, 429), (432, 361, 383, 435), (364, 362, 408, 409), (363, 365, 410, 411), (368, 366, 412, 413), (367, 369, 414, 415), (372, 370, 416, 417), (371, 373, 418, 419), (376, 374, 420, 421), (375, 377, 422, 423), (380, 378, 424, 425), (379, 381, 426, 427), (360, 382, 428, 429), (383, 361, 430, 431), (382, 383, 431, 428), (381, 380, 425, 426), (378, 379, 427, 424), (377, 376, 421, 422), (374, 375, 423, 420), (373, 372, 417, 418), (370, 371, 419, 416), (369, 368, 413, 414), (366, 367, 415, 412), (365, 364, 409, 410), (362, 363, 411, 408), (361, 360, 429, 430), (453, 455, 378, 380), (455, 448, 379, 378), (437, 382, 360, 439), (438, 433, 371, 370), (445, 447, 374, 376), (447, 440, 375, 374), (360, 361, 432, 439), (372, 436, 438, 370), (371, 433, 434, 373), (373, 434, 436, 372), (364, 365, 441, 446), (362, 364, 446, 444), (365, 363, 442, 441), (363, 362, 444, 442), (368, 369, 449, 454), (366, 368, 454, 452), (369, 367, 450, 449), (367, 366, 452, 450), (438, 454, 449, 433), (436, 434, 440, 447), (445, 443, 448, 455), (435, 437, 453, 451), (432, 442, 444, 439), (441, 450, 452, 446), (442, 432, 458, 460), (433, 449, 465, 456), (461, 460, 472, 473), (434, 433, 456, 457), (440, 434, 457, 463), (450, 441, 461, 464), (432, 435, 459, 458), (449, 450, 464, 465), (451, 448, 467, 466), (448, 443, 462, 467), (435, 451, 466, 459), (441, 442, 460, 461), (443, 440, 463, 462), (470, 471, 478, 479, 474, 475, 469, 468, 477, 476, 473, 472), (460, 458, 470, 472), (458, 459, 471, 470), (465, 464, 476, 477), (467, 462, 474, 479), (462, 463, 475, 474), (463, 457, 469, 475), (466, 467, 479, 478), (459, 466, 478, 471), (464, 461, 473, 476), (456, 465, 477, 468), (457, 456, 468, 469), (198, 214, 212, 206, 204, 199, 197, 213, 215, 205, 207, 196), (78, 76, 87, 85, 95, 93, 77, 79, 84, 86, 92, 94), (318, 334, 332, 326, 324, 319, 317, 333, 335, 325, 327, 316), (438, 436, 447, 445, 455, 453, 437, 439, 444, 446, 452, 454)])
me_cylinder_001.polygons.foreach_set('use_smooth', [True] * 488)
_k = set([(0, 1), (0, 22), (1, 23), (2, 3), (2, 4), (3, 5), (4, 5), (6, 7), (6, 8), (7, 9), (8, 9), (10, 11), (10, 12), (11, 13), (12, 13), (14, 15), (14, 16), (15, 17), (16, 17), (18, 19), (18, 20), (19, 21), (20, 21), (22, 23), (24, 25), (24, 46), (25, 28), (26, 27), (26, 29), (27, 47), (28, 30), (29, 31), (30, 32), (31, 33), (32, 34), (33, 35), (34, 36), (35, 37), (36, 38), (37, 39), (38, 40), (39, 41), (40, 42), (41, 43), (42, 44), (43, 45), (44, 46), (45, 47), (48, 49), (48, 69), (49, 52), (50, 51), (50, 55), (51, 70), (52, 53), (53, 56), (54, 55), (54, 59), (56, 57), (57, 60), (58, 59), (58, 63), (60, 61), (61, 64), (62, 63), (62, 67), (64, 65), (65, 68), (66, 67), (66, 71), (68, 69), (70, 71), (96, 97), (96, 105), (97, 103), (98, 99), (98, 100), (99, 106), (100, 101), (101, 104), (102, 103), (102, 107), (104, 105), (106, 107), (120, 121), (120, 142), (121, 143), (122, 123), (122, 124), (123, 125), (124, 125), (126, 127), (126, 128), (127, 129), (128, 129), (130, 131), (130, 132), (131, 133), (132, 133), (134, 135), (134, 136), (135, 137), (136, 137), (138, 139), (138, 140), (139, 141), (140, 141), (142, 143), (144, 145), (144, 166), (145, 148), (146, 147), (146, 149), (147, 167), (148, 150), (149, 151), (150, 152), (151, 153), (152, 154), (153, 155), (154, 156), (155, 157), (156, 158), (157, 159), (158, 160), (159, 161), (160, 162), (161, 163), (162, 164), (163, 165), (164, 166), (165, 167), (168, 169), (168, 189), (169, 172), (170, 171), (170, 175), (171, 190), (172, 173), (173, 176), (174, 175), (174, 179), (176, 177), (177, 180), (178, 179), (178, 183), (180, 181), (181, 184), (182, 183), (182, 187), (184, 185), (185, 188), (186, 187), (186, 191), (188, 189), (190, 191), (216, 217), (216, 225), (217, 223), (218, 219), (218, 220), (219, 226), (220, 221), (221, 224), (222, 223), (222, 227), (224, 225), (226, 227), (240, 241), (240, 262), (241, 263), (242, 243), (242, 244), (243, 245), (244, 245), (246, 247), (246, 248), (247, 249), (248, 249), (250, 251), (250, 252), (251, 253), (252, 253), (254, 255), (254, 256), (255, 257), (256, 257), (258, 259), (258, 260), (259, 261), (260, 261), (262, 263), (264, 265), (264, 286), (265, 268), (266, 267), (266, 269), (267, 287), (268, 270), (269, 271), (270, 272), (271, 273), (272, 274), (273, 275), (274, 276), (275, 277), (276, 278), (277, 279), (278, 280), (279, 281), (280, 282), (281, 283), (282, 284), (283, 285), (284, 286), (285, 287), (288, 289), (288, 309), (289, 292), (290, 291), (290, 295), (291, 310), (292, 293), (293, 296), (294, 295), (294, 299), (296, 297), (297, 300), (298, 299), (298, 303), (300, 301), (301, 304), (302, 303), (302, 307), (304, 305), (305, 308), (306, 307), (306, 311), (308, 309), (310, 311), (336, 337), (336, 345), (337, 343), (338, 339), (338, 340), (339, 346), (340, 341), (341, 344), (342, 343), (342, 347), (344, 345), (346, 347), (360, 361), (360, 382), (361, 383), (362, 363), (362, 364), (363, 365), (364, 365), (366, 367), (366, 368), (367, 369), (368, 369), (370, 371), (370, 372), (371, 373), (372, 373), (374, 375), (374, 376), (375, 377), (376, 377), (378, 379), (378, 380), (379, 381), (380, 381), (382, 383), (384, 385), (384, 406), (385, 388), (386, 387), (386, 389), (387, 407), (388, 390), (389, 391), (390, 392), (391, 393), (392, 394), (393, 395), (394, 396), (395, 397), (396, 398), (397, 399), (398, 400), (399, 401), (400, 402), (401, 403), (402, 404), (403, 405), (404, 406), (405, 407), (408, 409), (408, 429), (409, 412), (410, 411), (410, 415), (411, 430), (412, 413), (413, 416), (414, 415), (414, 419), (416, 417), (417, 420), (418, 419), (418, 423), (420, 421), (421, 424), (422, 423), (422, 427), (424, 425), (425, 428), (426, 427), (426, 431), (428, 429), (430, 431), (456, 457), (456, 465), (457, 463), (458, 459), (458, 460), (459, 466), (460, 461), (461, 464), (462, 463), (462, 467), (464, 465), (466, 467)])
me_cylinder_001.attributes.new('sharp_edge', 'BOOLEAN', 'EDGE').data.foreach_set('value', [ (min(e.vertices), max(e.vertices)) in _k for e in me_cylinder_001.edges])
_uv = me_cylinder_001.uv_layers.new(name='UVMap')
_uv.uv.foreach_set('vector', [1.0, 0.5, 1.0, 1.0, 0.9167, 1.0, 0.9167, 0.5, 0.9167, 0.5, 0.9167, 1.0, 0.8333, 1.0, 0.8333, 0.5, 0.8333, 0.5, 0.8333, 1.0, 0.75, 1.0, 0.75, 0.5, 0.75, 0.5, 0.75, 1.0, 0.6667, 1.0, 0.6667, 0.5, 0.6667, 0.5, 0.6667, 1.0, 0.5833, 1.0, 0.5833, 0.5, 0.5833, 0.5, 0.5833, 1.0, 0.5, 1.0, 0.5, 0.5, 0.5, 0.5, 0.5, 1.0, 0.4167, 1.0, 0.4167, 0.5, 0.4167, 0.5, 0.4167, 1.0, 0.3333, 1.0, 0.3333, 0.5, 0.3333, 0.5, 0.3333, 1.0, 0.25, 1.0, 0.25, 0.5, 0.25, 0.5, 0.25, 1.0, 0.1667, 1.0, 0.1667, 0.5, 0.0, 0.0, 0.0, 0.0, 0.0, 0.0, 0.0, 0.0, 0.1667, 0.5, 0.1667, 1.0, 0.08333, 1.0, 0.08333, 0.5, 0.08333, 0.5, 0.08333, 1.0, 7.451e-08, 1.0, 7.451e-08, 0.5, 0.0, 0.0, 0.0, 0.0, 0.0, 0.0, 0.0, 0.0, 0.8452, 0.4148, 0.75, 0.4403, 0.75, 0.49, 0.87, 0.4578, 0.25, 0.4403, 0.3452, 0.4148, 0.37, 0.4578, 0.25, 0.49, 0.9148, 0.3452, 0.8452, 0.4148, 0.87, 0.4578, 0.9578, 0.37, 0.3452, 0.4148, 0.4148, 0.3452, 0.4578, 0.37, 0.37, 0.4578, 0.9403, 0.25, 0.9148, 0.3452, 0.9578, 0.37, 0.99, 0.25, 0.4148, 0.3452, 0.4403, 0.25, 0.49, 0.25, 0.4578, 0.37, 0.9148, 0.1548, 0.9403, 0.25, 0.99, 0.25, 0.9578, 0.13, 0.4403, 0.25, 0.4148, 0.1548, 0.4578, 0.13, 0.49, 0.25, 0.8452, 0.08519, 0.9148, 0.1548, 0.9578, 0.13, 0.87, 0.04215, 0.4148, 0.1548, 0.3452, 0.08519, 0.37, 0.04215, 0.4578, 0.13, 0.75, 0.05969, 0.8452, 0.08519, 0.87, 0.04215, 0.75, 0.01, 0.3452, 0.08519, 0.25, 0.05969, 0.25, 0.01, 0.37, 0.04215, 0.6548, 0.08519, 0.75, 0.05969, 0.75, 0.01, 0.63, 0.04215, 0.25, 0.05969, 0.1548, 0.08519, 0.13, 0.04215, 0.25, 0.01, 0.5852, 0.1548, 0.6548, 0.08519, 0.63, 0.04215, 0.5422, 0.13, 0.1548, 0.08519, 0.08519, 0.1548, 0.04215, 0.13, 0.13, 0.04215, 0.5597, 0.25, 0.5852, 0.1548, 0.5422, 0.13, 0.51, 0.25, 0.08519, 0.1548, 0.05969, 0.25, 0.01, 0.25, 0.04215, 0.13, 0.5852, 0.3452, 0.5597, 0.25, 0.51, 0.25, 0.5422, 0.37, 0.05969, 0.25, 0.08519, 0.3452, 0.04215, 0.37, 0.01, 0.25, 0.6548, 0.4148, 0.5852, 0.3452, 0.5422, 0.37, 0.63, 0.4578, 0.08519, 0.3452, 0.1548, 0.4148, 0.13, 0.4578, 0.04215, 0.37, 0.75, 0.4403, 0.6548, 0.4148, 0.63, 0.4578, 0.75, 0.49, 0.1548, 0.4148, 0.25, 0.4403, 0.25, 0.49, 0.13, 0.4578, 0.0, 0.0, 0.0, 0.0, 0.0, 0.0, 0.0, 0.0, 0.0, 0.0, 0.0, 0.0, 0.0, 0.0, 0.0, 0.0, 0.0, 0.0, 0.0, 0.0, 0.0, 0.0, 0.0, 0.0, 0.0, 0.0, 0.0, 0.0, 0.0, 0.0, 0.0, 0.0, 0.0, 0.0, 0.0, 0.0, 0.0, 0.0, 0.0, 0.0, 0.0, 0.0, 0.0, 0.0, 0.0, 0.0, 0.0, 0.0, 0.0, 0.0, 0.0, 0.0, 0.0, 0.0, 0.0, 0.0, 0.0, 0.0, 0.0, 0.0, 0.0, 0.0, 0.0, 0.0, 0.0, 0.0, 0.0, 0.0, 0.0, 0.0, 0.0, 0.0, 0.0, 0.0, 0.0, 0.0, 0.0, 0.0, 0.0, 0.0, 0.0, 0.0, 0.0, 0.0, 0.0, 0.0, 0.0, 0.0, 0.0, 0.0, 0.0, 0.0, 0.0, 0.0, 0.0, 0.0, 0.0, 0.0, 0.0, 0.0, 0.0, 0.0, 0.0, 0.0, 0.0, 0.0, 0.0, 0.0, 0.0, 0.0, 0.0, 0.0, 0.0, 0.0, 0.0, 0.0, 0.0, 0.0, 0.0, 0.0, 0.0, 0.0, 0.0, 0.0, 0.0, 0.0, 0.0, 0.0, 0.0, 0.0, 0.0, 0.0, 0.0, 0.0, 0.0, 0.0, 0.0, 0.0, 0.0, 0.0, 0.0, 0.0, 0.0, 0.0, 0.0, 0.0, 0.0, 0.0, 0.0, 0.0, 0.0, 0.0, 0.0, 0.0, 0.0, 0.0, 0.0, 0.0, 0.0, 0.0, 0.0, 0.0, 0.0, 0.0, 0.0, 0.0, 0.0, 0.0, 0.0, 0.0, 0.0, 0.0, 0.0, 0.0, 0.0, 0.0, 0.0, 0.0, 0.0, 0.0, 0.0, 0.0, 0.0, 0.0, 0.0, 0.0, 0.0, 0.0, 0.0, 0.0, 0.0, 0.0, 0.0, 0.0, 0.0, 0.0, 0.0, 0.0, 0.0, 0.0, 0.0, 0.0, 0.0, 0.0, 0.0, 0.0, 0.0, 0.0, 0.0, 0.0, 0.0, 0.0, 0.0, 0.0, 0.0, 0.0, 0.0, 0.0, 0.0, 0.0, 0.0, 0.0, 0.0, 0.0, 0.0, 0.0, 0.0, 0.0, 0.0, 0.0, 0.0, 0.0, 0.0, 0.0, 0.0, 0.0, 0.0, 0.0, 0.0, 0.0, 0.0, 0.0, 0.0, 0.0, 0.0, 0.0, 0.0, 0.0, 0.0, 0.0, 0.0, 0.0, 0.0, 0.0, 0.0, 0.0, 0.0, 0.0, 0.0, 0.0, 0.0, 0.0, 0.0, 0.0, 0.0, 0.0, 0.0, 0.0, 0.0, 0.0, 0.0, 0.0, 0.0, 0.0, 0.0, 0.0, 0.0, 0.0, 0.0, 0.0, 0.0, 0.0, 0.0, 0.0, 0.0, 0.0, 0.0, 0.0, 0.0, 0.0, 0.0, 0.0, 0.0, 0.0, 0.0, 0.0, 0.0, 0.0, 0.0, 0.0, 0.0, 0.0, 0.0, 0.0, 0.0, 0.0, 0.0, 0.0, 0.0, 0.0, 0.0, 0.0, 0.0, 0.0, 0.0, 0.0, 0.0, 0.0, 0.0, 0.0, 0.0, 0.0, 0.0, 0.0, 0.0, 0.0, 0.0, 0.0, 0.0, 0.0, 0.0, 0.0, 0.0, 0.0, 0.0, 0.0, 0.0, 0.0, 0.0, 0.0, 0.0, 0.0, 0.0, 0.0, 0.0, 0.0, 0.0, 0.0, 0.0, 0.0, 0.0, 0.0, 0.0, 0.0, 0.0, 0.0, 0.0, 0.0, 0.0, 0.0, 0.0, 0.0, 0.0, 0.0, 0.0, 0.0, 0.0, 0.0, 0.0, 0.0, 0.0, 0.0, 0.0, 0.0, 0.0, 0.0, 0.0, 0.0, 0.0, 0.0, 0.0, 0.0, 0.0, 0.0, 0.0, 0.0, 0.0, 0.0, 0.0, 0.0, 0.0, 0.0, 0.0, 0.0, 0.0, 0.0, 0.0, 0.0, 0.0, 0.0, 0.0, 0.0, 0.0, 0.0, 0.0, 0.0, 0.0, 0.0, 0.0, 0.0, 0.0, 0.0, 0.0, 0.0, 0.0, 0.0, 0.0, 0.0, 0.0, 0.0, 0.0, 0.0, 0.0, 0.0, 0.0, 0.0, 0.0, 0.0, 0.0, 0.0, 0.0, 0.0, 0.0, 0.0, 0.0, 0.0, 0.0, 0.0, 0.0, 0.0, 0.0, 0.0, 0.0, 0.0, 0.0, 0.0, 0.0, 0.0, 0.0, 0.0, 0.0, 0.0, 0.0, 0.0, 0.0, 0.0, 0.0, 0.0, 0.0, 0.0, 0.0, 0.0, 0.0, 0.0, 0.0, 0.0, 0.0, 0.0, 0.0, 0.0, 0.0, 0.0, 0.0, 0.0, 0.0, 0.0, 0.0, 0.0, 0.0, 0.0, 0.0, 0.0, 0.0, 0.0, 0.0, 0.0, 0.0, 0.0, 0.0, 0.0, 0.0, 0.0, 0.0, 0.0, 0.0, 0.0, 0.0, 0.0, 0.0, 0.0, 0.0, 0.0, 0.0, 0.0, 0.0, 0.0, 0.0, 0.0, 0.0, 0.0, 0.0, 0.0, 0.0, 0.0, 0.0, 0.0, 0.0, 0.0, 0.0, 0.0, 0.0, 0.0, 0.0, 0.0, 0.0, 0.0, 0.0, 0.0, 0.0, 0.0, 0.0, 0.0, 0.0, 0.0, 0.0, 0.0, 0.0, 0.0, 0.0, 0.0, 0.0, 0.0, 0.0, 0.0, 0.0, 0.0, 0.0, 0.0, 0.0, 0.0, 0.0, 0.0, 0.0, 0.0, 0.0, 0.0, 0.0, 0.0, 0.0, 0.0, 0.0, 0.0, 0.0, 0.0, 0.0, 0.0, 0.0, 0.0, 0.0, 0.0, 0.0, 0.0, 0.0, 0.0, 0.0, 0.0, 0.0, 0.0, 0.0, 0.0, 0.0, 0.0, 0.0, 0.0, 0.0, 0.0, 0.0, 0.0, 0.0, 0.0, 0.0, 0.0, 0.0, 0.0, 0.0, 0.0, 0.0, 0.0, 0.0, 0.0, 0.0, 0.0, 0.0, 0.0, 0.0, 0.0, 0.0, 0.0, 0.0, 0.0, 0.0, 0.0, 0.0, 0.0, 0.0, 0.0, 0.0, 0.0, 0.0, 0.0, 0.0, 0.0, 0.0, 0.0, 0.0, 0.0, 0.0, 0.0, 0.0, 0.0, 0.0, 0.0, 0.0, 0.0, 0.0, 0.0, 0.0, 0.0, 0.0, 0.0, 0.0, 0.0, 0.0, 0.0, 0.0, 0.0, 0.0, 0.0, 0.0, 0.0, 0.0, 0.0, 0.0, 0.0, 0.0, 0.0, 0.0, 0.0, 0.0, 0.0, 0.0, 0.0, 0.0, 0.0, 0.0, 0.0, 0.0, 0.0, 0.0, 0.0, 0.0, 0.0, 0.0, 0.0, 0.0, 0.0, 0.0, 0.0, 0.0, 0.0, 1.0, 0.5, 0.9167, 0.5, 0.9167, 1.0, 1.0, 1.0, 0.9167, 0.5, 0.8333, 0.5, 0.8333, 1.0, 0.9167, 1.0, 0.8333, 0.5, 0.75, 0.5, 0.75, 1.0, 0.8333, 1.0, 0.75, 0.5, 0.6667, 0.5, 0.6667, 1.0, 0.75, 1.0, 0.6667, 0.5, 0.5833, 0.5, 0.5833, 1.0, 0.6667, 1.0, 0.5833, 0.5, 0.5, 0.5, 0.5, 1.0, 0.5833, 1.0, 0.5, 0.5, 0.4167, 0.5, 0.4167, 1.0, 0.5, 1.0, 0.4167, 0.5, 0.3333, 0.5, 0.3333, 1.0, 0.4167, 1.0, 0.3333, 0.5, 0.25, 0.5, 0.25, 1.0, 0.3333, 1.0, 0.25, 0.5, 0.1667, 0.5, 0.1667, 1.0, 0.25, 1.0, 0.0, 0.0, 0.0, 0.0, 0.0, 0.0, 0.0, 0.0, 0.1667, 0.5, 0.08333, 0.5, 0.08333, 1.0, 0.1667, 1.0, 0.08333, 0.5, 7.451e-08, 0.5, 7.451e-08, 1.0, 0.08333, 1.0, 0.0, 0.0, 0.0, 0.0, 0.0, 0.0, 0.0, 0.0, 0.8452, 0.4148, 0.87, 0.4578, 0.75, 0.49, 0.75, 0.4403, 0.25, 0.4403, 0.25, 0.49, 0.37, 0.4578, 0.3452, 0.4148, 0.9148, 0.3452, 0.9578, 0.37, 0.87, 0.4578, 0.8452, 0.4148, 0.3452, 0.4148, 0.37, 0.4578, 0.4578, 0.37, 0.4148, 0.3452, 0.9403, 0.25, 0.99, 0.25, 0.9578, 0.37, 0.9148, 0.3452, 0.4148, 0.3452, 0.4578, 0.37, 0.49, 0.25, 0.4403, 0.25, 0.9148, 0.1548, 0.9578, 0.13, 0.99, 0.25, 0.9403, 0.25, 0.4403, 0.25, 0.49, 0.25, 0.4578, 0.13, 0.4148, 0.1548, 0.8452, 0.08519, 0.87, 0.04215, 0.9578, 0.13, 0.9148, 0.1548, 0.4148, 0.1548, 0.4578, 0.13, 0.37, 0.04215, 0.3452, 0.08519, 0.75, 0.05969, 0.75, 0.01, 0.87, 0.04215, 0.8452, 0.08519, 0.3452, 0.08519, 0.37, 0.04215, 0.25, 0.01, 0.25, 0.05969, 0.6548, 0.08519, 0.63, 0.04215, 0.75, 0.01, 0.75, 0.05969, 0.25, 0.05969, 0.25, 0.01, 0.13, 0.04215, 0.1548, 0.08519, 0.5852, 0.1548, 0.5422, 0.13, 0.63, 0.04215, 0.6548, 0.08519, 0.1548, 0.08519, 0.13, 0.04215, 0.04215, 0.13, 0.08519, 0.1548, 0.5597, 0.25, 0.51, 0.25, 0.5422, 0.13, 0.5852, 0.1548, 0.08519, 0.1548, 0.04215, 0.13, 0.01, 0.25, 0.05969, 0.25, 0.5852, 0.3452, 0.5422, 0.37, 0.51, 0.25, 0.5597, 0.25, 0.05969, 0.25, 0.01, 0.25, 0.04215, 0.37, 0.08519, 0.3452, 0.6548, 0.4148, 0.63, 0.4578, 0.5422, 0.37, 0.5852, 0.3452, 0.08519, 0.3452, 0.04215, 0.37, 0.13, 0.4578, 0.1548, 0.4148, 0.75, 0.4403, 0.75, 0.49, 0.63, 0.4578, 0.6548, 0.4148, 0.1548, 0.4148, 0.13, 0.4578, 0.25, 0.49, 0.25, 0.4403, 0.0, 0.0, 0.0, 0.0, 0.0, 0.0, 0.0, 0.0, 0.0, 0.0, 0.0, 0.0, 0.0, 0.0, 0.0, 0.0, 0.0, 0.0, 0.0, 0.0, 0.0, 0.0, 0.0, 0.0, 0.0, 0.0, 0.0, 0.0, 0.0, 0.0, 0.0, 0.0, 0.0, 0.0, 0.0, 0.0, 0.0, 0.0, 0.0, 0.0, 0.0, 0.0, 0.0, 0.0, 0.0, 0.0, 0.0, 0.0, 0.0, 0.0, 0.0, 0.0, 0.0, 0.0, 0.0, 0.0, 0.0, 0.0, 0.0, 0.0, 0.0, 0.0, 0.0, 0.0, 0.0, 0.0, 0.0, 0.0, 0.0, 0.0, 0.0, 0.0, 0.0, 0.0, 0.0, 0.0, 0.0, 0.0, 0.0, 0.0, 0.0, 0.0, 0.0, 0.0, 0.0, 0.0, 0.0, 0.0, 0.0, 0.0, 0.0, 0.0, 0.0, 0.0, 0.0, 0.0, 0.0, 0.0, 0.0, 0.0, 0.0, 0.0, 0.0, 0.0, 0.0, 0.0, 0.0, 0.0, 0.0, 0.0, 0.0, 0.0, 0.0, 0.0, 0.0, 0.0, 0.0, 0.0, 0.0, 0.0, 0.0, 0.0, 0.0, 0.0, 0.0, 0.0, 0.0, 0.0, 0.0, 0.0, 0.0, 0.0, 0.0, 0.0, 0.0, 0.0, 0.0, 0.0, 0.0, 0.0, 0.0, 0.0, 0.0, 0.0, 0.0, 0.0, 0.0, 0.0, 0.0, 0.0, 0.0, 0.0, 0.0, 0.0, 0.0, 0.0, 0.0, 0.0, 0.0, 0.0, 0.0, 0.0, 0.0, 0.0, 0.0, 0.0, 0.0, 0.0, 0.0, 0.0, 0.0, 0.0, 0.0, 0.0, 0.0, 0.0, 0.0, 0.0, 0.0, 0.0, 0.0, 0.0, 0.0, 0.0, 0.0, 0.0, 0.0, 0.0, 0.0, 0.0, 0.0, 0.0, 0.0, 0.0, 0.0, 0.0, 0.0, 0.0, 0.0, 0.0, 0.0, 0.0, 0.0, 0.0, 0.0, 0.0, 0.0, 0.0, 0.0, 0.0, 0.0, 0.0, 0.0, 0.0, 0.0, 0.0, 0.0, 0.0, 0.0, 0.0, 0.0, 0.0, 0.0, 0.0, 0.0, 0.0, 0.0, 0.0, 0.0, 0.0, 0.0, 0.0, 0.0, 0.0, 0.0, 0.0, 0.0, 0.0, 0.0, 0.0, 0.0, 0.0, 0.0, 0.0, 0.0, 0.0, 0.0, 0.0, 0.0, 0.0, 0.0, 0.0, 0.0, 0.0, 0.0, 0.0, 0.0, 0.0, 0.0, 0.0, 0.0, 0.0, 0.0, 0.0, 0.0, 0.0, 0.0, 0.0, 0.0, 0.0, 0.0, 0.0, 0.0, 0.0, 0.0, 0.0, 0.0, 0.0, 0.0, 0.0, 0.0, 0.0, 0.0, 0.0, 0.0, 0.0, 0.0, 0.0, 0.0, 0.0, 0.0, 0.0, 0.0, 0.0, 0.0, 0.0, 0.0, 0.0, 0.0, 0.0, 0.0, 0.0, 0.0, 0.0, 0.0, 0.0, 0.0, 0.0, 0.0, 0.0, 0.0, 0.0, 0.0, 0.0, 0.0, 0.0, 0.0, 0.0, 0.0, 0.0, 0.0, 0.0, 0.0, 0.0, 0.0, 0.0, 0.0, 0.0, 0.0, 0.0, 0.0, 0.0, 0.0, 0.0, 0.0, 0.0, 0.0, 0.0, 0.0, 0.0, 0.0, 0.0, 0.0, 0.0, 0.0, 0.0, 0.0, 0.0, 0.0, 0.0, 0.0, 0.0, 0.0, 0.0, 0.0, 0.0, 0.0, 0.0, 0.0, 0.0, 0.0, 0.0, 0.0, 0.0, 0.0, 0.0, 0.0, 0.0, 0.0, 0.0, 0.0, 0.0, 0.0, 0.0, 0.0, 0.0, 0.0, 0.0, 0.0, 0.0, 0.0, 0.0, 0.0, 0.0, 0.0, 0.0, 0.0, 0.0, 0.0, 0.0, 0.0, 0.0, 0.0, 0.0, 0.0, 0.0, 0.0, 0.0, 0.0, 0.0, 0.0, 0.0, 0.0, 0.0, 0.0, 0.0, 0.0, 0.0, 0.0, 0.0, 0.0, 0.0, 0.0, 0.0, 0.0, 0.0, 0.0, 0.0, 0.0, 0.0, 0.0, 0.0, 0.0, 0.0, 0.0, 0.0, 0.0, 0.0, 0.0, 0.0, 0.0, 0.0, 0.0, 0.0, 0.0, 0.0, 0.0, 0.0, 0.0, 0.0, 0.0, 0.0, 0.0, 0.0, 0.0, 0.0, 0.0, 0.0, 0.0, 0.0, 0.0, 0.0, 0.0, 0.0, 0.0, 0.0, 0.0, 0.0, 0.0, 0.0, 0.0, 0.0, 0.0, 0.0, 0.0, 0.0, 0.0, 0.0, 0.0, 0.0, 0.0, 0.0, 0.0, 0.0, 0.0, 0.0, 0.0, 0.0, 0.0, 0.0, 0.0, 0.0, 0.0, 0.0, 0.0, 0.0, 0.0, 0.0, 0.0, 0.0, 0.0, 0.0, 0.0, 0.0, 0.0, 0.0, 0.0, 0.0, 0.0, 0.0, 0.0, 0.0, 0.0, 0.0, 0.0, 0.0, 0.0, 0.0, 0.0, 0.0, 0.0, 0.0, 0.0, 0.0, 0.0, 0.0, 0.0, 0.0, 0.0, 0.0, 0.0, 0.0, 0.0, 0.0, 0.0, 0.0, 0.0, 0.0, 0.0, 0.0, 0.0, 0.0, 0.0, 0.0, 0.0, 0.0, 0.0, 0.0, 0.0, 0.0, 0.0, 0.0, 0.0, 0.0, 0.0, 0.0, 0.0, 0.0, 0.0, 0.0, 0.0, 0.0, 0.0, 0.0, 0.0, 0.0, 0.0, 0.0, 0.0, 0.0, 0.0, 0.0, 0.0, 0.0, 0.0, 0.0, 0.0, 0.0, 0.0, 0.0, 0.0, 0.0, 0.0, 0.0, 0.0, 0.0, 0.0, 0.0, 0.0, 0.0, 0.0, 0.0, 0.0, 0.0, 0.0, 0.0, 0.0, 0.0, 0.0, 0.0, 0.0, 0.0, 0.0, 0.0, 0.0, 0.0, 0.0, 0.0, 0.0, 0.0, 0.0, 0.0, 0.0, 0.0, 0.0, 0.0, 0.0, 0.0, 0.0, 0.0, 0.0, 0.0, 0.0, 0.0, 0.0, 0.0, 0.0, 0.0, 0.0, 0.0, 0.0, 0.0, 0.0, 0.0, 0.0, 0.0, 0.0, 0.0, 0.0, 0.0, 0.0, 0.0, 0.0, 0.0, 0.0, 0.0, 0.0, 0.0, 0.0, 0.0, 0.0, 0.0, 0.0, 0.0, 0.0, 0.0, 0.0, 0.0, 0.0, 0.0, 0.0, 0.0, 0.0, 0.0, 0.0, 0.0, 0.0, 0.0, 0.0, 0.0, 0.0, 0.0, 0.0, 0.0, 0.0, 0.0, 0.0, 0.0, 0.0, 0.0, 0.0, 0.0, 0.0, 0.0, 0.0, 0.0, 0.0, 0.0, 0.0, 0.0, 1.0, 0.5, 0.9167, 0.5, 0.9167, 1.0, 1.0, 1.0, 0.9167, 0.5, 0.8333, 0.5, 0.8333, 1.0, 0.9167, 1.0, 0.8333, 0.5, 0.75, 0.5, 0.75, 1.0, 0.8333, 1.0, 0.75, 0.5, 0.6667, 0.5, 0.6667, 1.0, 0.75, 1.0, 0.6667, 0.5, 0.5833, 0.5, 0.5833, 1.0, 0.6667, 1.0, 0.5833, 0.5, 0.5, 0.5, 0.5, 1.0, 0.5833, 1.0, 0.5, 0.5, 0.4167, 0.5, 0.4167, 1.0, 0.5, 1.0, 0.4167, 0.5, 0.3333, 0.5, 0.3333, 1.0, 0.4167, 1.0, 0.3333, 0.5, 0.25, 0.5, 0.25, 1.0, 0.3333, 1.0, 0.25, 0.5, 0.1667, 0.5, 0.1667, 1.0, 0.25, 1.0, 0.0, 0.0, 0.0, 0.0, 0.0, 0.0, 0.0, 0.0, 0.1667, 0.5, 0.08333, 0.5, 0.08333, 1.0, 0.1667, 1.0, 0.08333, 0.5, 7.451e-08, 0.5, 7.451e-08, 1.0, 0.08333, 1.0, 0.0, 0.0, 0.0, 0.0, 0.0, 0.0, 0.0, 0.0, 0.8452, 0.4148, 0.87, 0.4578, 0.75, 0.49, 0.75, 0.4403, 0.25, 0.4403, 0.25, 0.49, 0.37, 0.4578, 0.3452, 0.4148, 0.9148, 0.3452, 0.9578, 0.37, 0.87, 0.4578, 0.8452, 0.4148, 0.3452, 0.4148, 0.37, 0.4578, 0.4578, 0.37, 0.4148, 0.3452, 0.9403, 0.25, 0.99, 0.25, 0.9578, 0.37, 0.9148, 0.3452, 0.4148, 0.3452, 0.4578, 0.37, 0.49, 0.25, 0.4403, 0.25, 0.9148, 0.1548, 0.9578, 0.13, 0.99, 0.25, 0.9403, 0.25, 0.4403, 0.25, 0.49, 0.25, 0.4578, 0.13, 0.4148, 0.1548, 0.8452, 0.08519, 0.87, 0.04215, 0.9578, 0.13, 0.9148, 0.1548, 0.4148, 0.1548, 0.4578, 0.13, 0.37, 0.04215, 0.3452, 0.08519, 0.75, 0.05969, 0.75, 0.01, 0.87, 0.04215, 0.8452, 0.08519, 0.3452, 0.08519, 0.37, 0.04215, 0.25, 0.01, 0.25, 0.05969, 0.6548, 0.08519, 0.63, 0.04215, 0.75, 0.01, 0.75, 0.05969, 0.25, 0.05969, 0.25, 0.01, 0.13, 0.04215, 0.1548, 0.08519, 0.5852, 0.1548, 0.5422, 0.13, 0.63, 0.04215, 0.6548, 0.08519, 0.1548, 0.08519, 0.13, 0.04215, 0.04215, 0.13, 0.08519, 0.1548, 0.5597, 0.25, 0.51, 0.25, 0.5422, 0.13, 0.5852, 0.1548, 0.08519, 0.1548, 0.04215, 0.13, 0.01, 0.25, 0.05969, 0.25, 0.5852, 0.3452, 0.5422, 0.37, 0.51, 0.25, 0.5597, 0.25, 0.05969, 0.25, 0.01, 0.25, 0.04215, 0.37, 0.08519, 0.3452, 0.6548, 0.4148, 0.63, 0.4578, 0.5422, 0.37, 0.5852, 0.3452, 0.08519, 0.3452, 0.04215, 0.37, 0.13, 0.4578, 0.1548, 0.4148, 0.75, 0.4403, 0.75, 0.49, 0.63, 0.4578, 0.6548, 0.4148, 0.1548, 0.4148, 0.13, 0.4578, 0.25, 0.49, 0.25, 0.4403, 0.0, 0.0, 0.0, 0.0, 0.0, 0.0, 0.0, 0.0, 0.0, 0.0, 0.0, 0.0, 0.0, 0.0, 0.0, 0.0, 0.0, 0.0, 0.0, 0.0, 0.0, 0.0, 0.0, 0.0, 0.0, 0.0, 0.0, 0.0, 0.0, 0.0, 0.0, 0.0, 0.0, 0.0, 0.0, 0.0, 0.0, 0.0, 0.0, 0.0, 0.0, 0.0, 0.0, 0.0, 0.0, 0.0, 0.0, 0.0, 0.0, 0.0, 0.0, 0.0, 0.0, 0.0, 0.0, 0.0, 0.0, 0.0, 0.0, 0.0, 0.0, 0.0, 0.0, 0.0, 0.0, 0.0, 0.0, 0.0, 0.0, 0.0, 0.0, 0.0, 0.0, 0.0, 0.0, 0.0, 0.0, 0.0, 0.0, 0.0, 0.0, 0.0, 0.0, 0.0, 0.0, 0.0, 0.0, 0.0, 0.0, 0.0, 0.0, 0.0, 0.0, 0.0, 0.0, 0.0, 0.0, 0.0, 0.0, 0.0, 0.0, 0.0, 0.0, 0.0, 0.0, 0.0, 0.0, 0.0, 0.0, 0.0, 0.0, 0.0, 0.0, 0.0, 0.0, 0.0, 0.0, 0.0, 0.0, 0.0, 0.0, 0.0, 0.0, 0.0, 0.0, 0.0, 0.0, 0.0, 0.0, 0.0, 0.0, 0.0, 0.0, 0.0, 0.0, 0.0, 0.0, 0.0, 0.0, 0.0, 0.0, 0.0, 0.0, 0.0, 0.0, 0.0, 0.0, 0.0, 0.0, 0.0, 0.0, 0.0, 0.0, 0.0, 0.0, 0.0, 0.0, 0.0, 0.0, 0.0, 0.0, 0.0, 0.0, 0.0, 0.0, 0.0, 0.0, 0.0, 0.0, 0.0, 0.0, 0.0, 0.0, 0.0, 0.0, 0.0, 0.0, 0.0, 0.0, 0.0, 0.0, 0.0, 0.0, 0.0, 0.0, 0.0, 0.0, 0.0, 0.0, 0.0, 0.0, 0.0, 0.0, 0.0, 0.0, 0.0, 0.0, 0.0, 0.0, 0.0, 0.0, 0.0, 0.0, 0.0, 0.0, 0.0, 0.0, 0.0, 0.0, 0.0, 0.0, 0.0, 0.0, 0.0, 0.0, 0.0, 0.0, 0.0, 0.0, 0.0, 0.0, 0.0, 0.0, 0.0, 0.0, 0.0, 0.0, 0.0, 0.0, 0.0, 0.0, 0.0, 0.0, 0.0, 0.0, 0.0, 0.0, 0.0, 0.0, 0.0, 0.0, 0.0, 0.0, 0.0, 0.0, 0.0, 0.0, 0.0, 0.0, 0.0, 0.0, 0.0, 0.0, 0.0, 0.0, 0.0, 0.0, 0.0, 0.0, 0.0, 0.0, 0.0, 0.0, 0.0, 0.0, 0.0, 0.0, 0.0, 0.0, 0.0, 0.0, 0.0, 0.0, 0.0, 0.0, 0.0, 0.0, 0.0, 0.0, 0.0, 0.0, 0.0, 0.0, 0.0, 0.0, 0.0, 0.0, 0.0, 0.0, 0.0, 0.0, 0.0, 0.0, 0.0, 0.0, 0.0, 0.0, 0.0, 0.0, 0.0, 0.0, 0.0, 0.0, 0.0, 0.0, 0.0, 0.0, 0.0, 0.0, 0.0, 0.0, 0.0, 0.0, 0.0, 0.0, 0.0, 0.0, 0.0, 0.0, 0.0, 0.0, 0.0, 0.0, 0.0, 0.0, 0.0, 0.0, 0.0, 0.0, 0.0, 0.0, 0.0, 0.0, 0.0, 0.0, 0.0, 0.0, 0.0, 0.0, 0.0, 0.0, 0.0, 0.0, 0.0, 0.0, 0.0, 0.0, 0.0, 0.0, 0.0, 0.0, 0.0, 0.0, 0.0, 0.0, 0.0, 0.0, 0.0, 0.0, 0.0, 0.0, 0.0, 0.0, 0.0, 0.0, 0.0, 0.0, 0.0, 0.0, 0.0, 0.0, 0.0, 0.0, 0.0, 0.0, 0.0, 0.0, 0.0, 0.0, 0.0, 0.0, 0.0, 0.0, 0.0, 0.0, 0.0, 0.0, 0.0, 0.0, 0.0, 0.0, 0.0, 0.0, 0.0, 0.0, 0.0, 0.0, 0.0, 0.0, 0.0, 0.0, 0.0, 0.0, 0.0, 0.0, 0.0, 0.0, 0.0, 0.0, 0.0, 0.0, 0.0, 0.0, 0.0, 0.0, 0.0, 0.0, 0.0, 0.0, 0.0, 0.0, 0.0, 0.0, 0.0, 0.0, 0.0, 0.0, 0.0, 0.0, 0.0, 0.0, 0.0, 0.0, 0.0, 0.0, 0.0, 0.0, 0.0, 0.0, 0.0, 0.0, 0.0, 0.0, 0.0, 0.0, 0.0, 0.0, 0.0, 0.0, 0.0, 0.0, 0.0, 0.0, 0.0, 0.0, 0.0, 0.0, 0.0, 0.0, 0.0, 0.0, 0.0, 0.0, 0.0, 0.0, 0.0, 0.0, 0.0, 0.0, 0.0, 0.0, 0.0, 0.0, 0.0, 0.0, 0.0, 0.0, 0.0, 0.0, 0.0, 0.0, 0.0, 0.0, 0.0, 0.0, 0.0, 0.0, 0.0, 0.0, 0.0, 0.0, 0.0, 0.0, 0.0, 0.0, 0.0, 0.0, 0.0, 0.0, 0.0, 0.0, 0.0, 0.0, 0.0, 0.0, 0.0, 0.0, 0.0, 0.0, 0.0, 0.0, 0.0, 0.0, 0.0, 0.0, 0.0, 0.0, 0.0, 0.0, 0.0, 0.0, 0.0, 0.0, 0.0, 0.0, 0.0, 0.0, 0.0, 0.0, 0.0, 0.0, 0.0, 0.0, 0.0, 0.0, 0.0, 0.0, 0.0, 0.0, 0.0, 0.0, 0.0, 0.0, 0.0, 0.0, 0.0, 0.0, 0.0, 0.0, 0.0, 0.0, 0.0, 0.0, 0.0, 0.0, 0.0, 0.0, 0.0, 0.0, 0.0, 0.0, 0.0, 0.0, 0.0, 0.0, 0.0, 0.0, 0.0, 0.0, 0.0, 0.0, 0.0, 0.0, 0.0, 0.0, 0.0, 0.0, 0.0, 0.0, 0.0, 0.0, 0.0, 0.0, 0.0, 0.0, 0.0, 0.0, 0.0, 0.0, 0.0, 0.0, 0.0, 0.0, 0.0, 0.0, 0.0, 0.0, 0.0, 0.0, 0.0, 0.0, 0.0, 0.0, 0.0, 0.0, 0.0, 0.0, 0.0, 0.0, 0.0, 0.0, 0.0, 0.0, 0.0, 0.0, 0.0, 0.0, 0.0, 0.0, 0.0, 0.0, 0.0, 0.0, 0.0, 0.0, 0.0, 0.0, 0.0, 0.0, 0.0, 0.0, 0.0, 0.0, 0.0, 0.0, 0.0, 0.0, 0.0, 0.0, 0.0, 0.0, 0.0, 0.0, 0.0, 0.0, 0.0, 0.0, 0.0, 0.0, 0.0, 0.0, 0.0, 0.0, 0.0, 0.0, 0.0, 0.0, 0.0, 0.0, 0.0, 0.0, 0.0, 0.0, 0.0, 0.0, 0.0, 0.0, 0.0, 0.0, 0.0, 0.0, 0.0, 0.0, 0.0, 0.0, 0.0, 0.0, 0.0, 0.0, 0.0, 1.0, 0.5, 1.0, 1.0, 0.9167, 1.0, 0.9167, 0.5, 0.9167, 0.5, 0.9167, 1.0, 0.8333, 1.0, 0.8333, 0.5, 0.8333, 0.5, 0.8333, 1.0, 0.75, 1.0, 0.75, 0.5, 0.75, 0.5, 0.75, 1.0, 0.6667, 1.0, 0.6667, 0.5, 0.6667, 0.5, 0.6667, 1.0, 0.5833, 1.0, 0.5833, 0.5, 0.5833, 0.5, 0.5833, 1.0, 0.5, 1.0, 0.5, 0.5, 0.5, 0.5, 0.5, 1.0, 0.4167, 1.0, 0.4167, 0.5, 0.4167, 0.5, 0.4167, 1.0, 0.3333, 1.0, 0.3333, 0.5, 0.3333, 0.5, 0.3333, 1.0, 0.25, 1.0, 0.25, 0.5, 0.25, 0.5, 0.25, 1.0, 0.1667, 1.0, 0.1667, 0.5, 0.0, 0.0, 0.0, 0.0, 0.0, 0.0, 0.0, 0.0, 0.1667, 0.5, 0.1667, 1.0, 0.08333, 1.0, 0.08333, 0.5, 0.08333, 0.5, 0.08333, 1.0, 7.451e-08, 1.0, 7.451e-08, 0.5, 0.0, 0.0, 0.0, 0.0, 0.0, 0.0, 0.0, 0.0, 0.8452, 0.4148, 0.75, 0.4403, 0.75, 0.49, 0.87, 0.4578, 0.25, 0.4403, 0.3452, 0.4148, 0.37, 0.4578, 0.25, 0.49, 0.9148, 0.3452, 0.8452, 0.4148, 0.87, 0.4578, 0.9578, 0.37, 0.3452, 0.4148, 0.4148, 0.3452, 0.4578, 0.37, 0.37, 0.4578, 0.9403, 0.25, 0.9148, 0.3452, 0.9578, 0.37, 0.99, 0.25, 0.4148, 0.3452, 0.4403, 0.25, 0.49, 0.25, 0.4578, 0.37, 0.9148, 0.1548, 0.9403, 0.25, 0.99, 0.25, 0.9578, 0.13, 0.4403, 0.25, 0.4148, 0.1548, 0.4578, 0.13, 0.49, 0.25, 0.8452, 0.08519, 0.9148, 0.1548, 0.9578, 0.13, 0.87, 0.04215, 0.4148, 0.1548, 0.3452, 0.08519, 0.37, 0.04215, 0.4578, 0.13, 0.75, 0.05969, 0.8452, 0.08519, 0.87, 0.04215, 0.75, 0.01, 0.3452, 0.08519, 0.25, 0.05969, 0.25, 0.01, 0.37, 0.04215, 0.6548, 0.08519, 0.75, 0.05969, 0.75, 0.01, 0.63, 0.04215, 0.25, 0.05969, 0.1548, 0.08519, 0.13, 0.04215, 0.25, 0.01, 0.5852, 0.1548, 0.6548, 0.08519, 0.63, 0.04215, 0.5422, 0.13, 0.1548, 0.08519, 0.08519, 0.1548, 0.04215, 0.13, 0.13, 0.04215, 0.5597, 0.25, 0.5852, 0.1548, 0.5422, 0.13, 0.51, 0.25, 0.08519, 0.1548, 0.05969, 0.25, 0.01, 0.25, 0.04215, 0.13, 0.5852, 0.3452, 0.5597, 0.25, 0.51, 0.25, 0.5422, 0.37, 0.05969, 0.25, 0.08519, 0.3452, 0.04215, 0.37, 0.01, 0.25, 0.6548, 0.4148, 0.5852, 0.3452, 0.5422, 0.37, 0.63, 0.4578, 0.08519, 0.3452, 0.1548, 0.4148, 0.13, 0.4578, 0.04215, 0.37, 0.75, 0.4403, 0.6548, 0.4148, 0.63, 0.4578, 0.75, 0.49, 0.1548, 0.4148, 0.25, 0.4403, 0.25, 0.49, 0.13, 0.4578, 0.0, 0.0, 0.0, 0.0, 0.0, 0.0, 0.0, 0.0, 0.0, 0.0, 0.0, 0.0, 0.0, 0.0, 0.0, 0.0, 0.0, 0.0, 0.0, 0.0, 0.0, 0.0, 0.0, 0.0, 0.0, 0.0, 0.0, 0.0, 0.0, 0.0, 0.0, 0.0, 0.0, 0.0, 0.0, 0.0, 0.0, 0.0, 0.0, 0.0, 0.0, 0.0, 0.0, 0.0, 0.0, 0.0, 0.0, 0.0, 0.0, 0.0, 0.0, 0.0, 0.0, 0.0, 0.0, 0.0, 0.0, 0.0, 0.0, 0.0, 0.0, 0.0, 0.0, 0.0, 0.0, 0.0, 0.0, 0.0, 0.0, 0.0, 0.0, 0.0, 0.0, 0.0, 0.0, 0.0, 0.0, 0.0, 0.0, 0.0, 0.0, 0.0, 0.0, 0.0, 0.0, 0.0, 0.0, 0.0, 0.0, 0.0, 0.0, 0.0, 0.0, 0.0, 0.0, 0.0, 0.0, 0.0, 0.0, 0.0, 0.0, 0.0, 0.0, 0.0, 0.0, 0.0, 0.0, 0.0, 0.0, 0.0, 0.0, 0.0, 0.0, 0.0, 0.0, 0.0, 0.0, 0.0, 0.0, 0.0, 0.0, 0.0, 0.0, 0.0, 0.0, 0.0, 0.0, 0.0, 0.0, 0.0, 0.0, 0.0, 0.0, 0.0, 0.0, 0.0, 0.0, 0.0, 0.0, 0.0, 0.0, 0.0, 0.0, 0.0, 0.0, 0.0, 0.0, 0.0, 0.0, 0.0, 0.0, 0.0, 0.0, 0.0, 0.0, 0.0, 0.0, 0.0, 0.0, 0.0, 0.0, 0.0, 0.0, 0.0, 0.0, 0.0, 0.0, 0.0, 0.0, 0.0, 0.0, 0.0, 0.0, 0.0, 0.0, 0.0, 0.0, 0.0, 0.0, 0.0, 0.0, 0.0, 0.0, 0.0, 0.0, 0.0, 0.0, 0.0, 0.0, 0.0, 0.0, 0.0, 0.0, 0.0, 0.0, 0.0, 0.0, 0.0, 0.0, 0.0, 0.0, 0.0, 0.0, 0.0, 0.0, 0.0, 0.0, 0.0, 0.0, 0.0, 0.0, 0.0, 0.0, 0.0, 0.0, 0.0, 0.0, 0.0, 0.0, 0.0, 0.0, 0.0, 0.0, 0.0, 0.0, 0.0, 0.0, 0.0, 0.0, 0.0, 0.0, 0.0, 0.0, 0.0, 0.0, 0.0, 0.0, 0.0, 0.0, 0.0, 0.0, 0.0, 0.0, 0.0, 0.0, 0.0, 0.0, 0.0, 0.0, 0.0, 0.0, 0.0, 0.0, 0.0, 0.0, 0.0, 0.0, 0.0, 0.0, 0.0, 0.0, 0.0, 0.0, 0.0, 0.0, 0.0, 0.0, 0.0, 0.0, 0.0, 0.0, 0.0, 0.0, 0.0, 0.0, 0.0, 0.0, 0.0, 0.0, 0.0, 0.0, 0.0, 0.0, 0.0, 0.0, 0.0, 0.0, 0.0, 0.0, 0.0, 0.0, 0.0, 0.0, 0.0, 0.0, 0.0, 0.0, 0.0, 0.0, 0.0, 0.0, 0.0, 0.0, 0.0, 0.0, 0.0, 0.0, 0.0, 0.0, 0.0, 0.0, 0.0, 0.0, 0.0, 0.0, 0.0, 0.0, 0.0, 0.0, 0.0, 0.0, 0.0, 0.0, 0.0, 0.0, 0.0, 0.0, 0.0, 0.0, 0.0, 0.0, 0.0, 0.0, 0.0, 0.0, 0.0, 0.0, 0.0, 0.0, 0.0, 0.0, 0.0, 0.0, 0.0, 0.0, 0.0, 0.0, 0.0, 0.0, 0.0, 0.0, 0.0, 0.0, 0.0, 0.0, 0.0, 0.0, 0.0, 0.0, 0.0, 0.0, 0.0, 0.0, 0.0, 0.0, 0.0, 0.0, 0.0, 0.0, 0.0, 0.0, 0.0, 0.0, 0.0, 0.0, 0.0, 0.0, 0.0, 0.0, 0.0, 0.0, 0.0, 0.0, 0.0, 0.0, 0.0, 0.0, 0.0, 0.0, 0.0, 0.0, 0.0, 0.0, 0.0, 0.0, 0.0, 0.0, 0.0, 0.0, 0.0, 0.0, 0.0, 0.0, 0.0, 0.0, 0.0, 0.0, 0.0, 0.0, 0.0, 0.0, 0.0, 0.0, 0.0, 0.0, 0.0, 0.0, 0.0, 0.0, 0.0, 0.0, 0.0, 0.0, 0.0, 0.0, 0.0, 0.0, 0.0, 0.0, 0.0, 0.0, 0.0, 0.0, 0.0, 0.0, 0.0, 0.0, 0.0, 0.0, 0.0, 0.0, 0.0, 0.0, 0.0, 0.0, 0.0, 0.0, 0.0, 0.0, 0.0, 0.0, 0.0, 0.0, 0.0, 0.0, 0.0, 0.0, 0.0, 0.0, 0.0, 0.0, 0.0, 0.0, 0.0, 0.0, 0.0, 0.0, 0.0, 0.0, 0.0, 0.0, 0.0, 0.0, 0.0, 0.0, 0.0, 0.0, 0.0, 0.0, 0.0, 0.0, 0.0, 0.0, 0.0, 0.0, 0.0, 0.0, 0.0, 0.0, 0.0, 0.0, 0.0, 0.0, 0.0, 0.0, 0.0, 0.0, 0.0, 0.0, 0.0, 0.0, 0.0, 0.0, 0.0, 0.0, 0.0, 0.0, 0.0, 0.0, 0.0, 0.0, 0.0, 0.0, 0.0, 0.0, 0.0, 0.0, 0.0, 0.0, 0.0, 0.0, 0.0, 0.0, 0.0, 0.0, 0.0, 0.0, 0.0, 0.0, 0.0, 0.0, 0.0, 0.0, 0.0, 0.0, 0.0, 0.0, 0.0, 0.0, 0.0, 0.0, 0.0, 0.0, 0.0, 0.0, 0.0, 0.0, 0.0, 0.0, 0.0, 0.0, 0.0, 0.0, 0.0, 0.0, 0.0, 0.0, 0.0, 0.0, 0.0, 0.0, 0.0, 0.0, 0.0, 0.0, 0.0, 0.0, 0.0, 0.0, 0.0, 0.0, 0.0, 0.0, 0.0, 0.0, 0.0, 0.0, 0.0, 0.0, 0.0, 0.0, 0.0, 0.0, 0.0, 0.0, 0.0, 0.0, 0.0, 0.0, 0.0, 0.0, 0.0, 0.0, 0.0, 0.0, 0.0, 0.0, 0.0, 0.0, 0.0, 0.0, 0.0, 0.0, 0.0, 0.0, 0.0, 0.0, 0.0, 0.0, 0.0, 0.0, 0.0, 0.0, 0.0, 0.0, 0.0, 0.0, 0.0, 0.0, 0.0, 0.0, 0.0, 0.0, 0.0, 0.0, 0.0, 0.0, 0.0, 0.0, 0.0, 0.0, 0.0, 0.0, 0.0, 0.0, 0.0, 0.0, 0.0, 0.0, 0.0, 0.0, 0.0, 0.0, 0.0, 0.0, 0.0, 0.0, 0.0, 0.0, 0.0, 0.0, 0.0, 0.0, 0.0, 0.0, 0.0, 0.0, 0.0, 0.0, 0.0, 0.0, 0.0, 0.0, 0.0, 0.0, 0.0, 0.0, 0.0, 0.0, 0.0, 0.0, 0.0, 0.0, 0.0, 0.0, 0.0, 0.0, 0.0, 0.0, 0.0, 0.0, 0.0, 0.0, 0.0, 0.0, 0.0, 0.0, 0.0, 0.0, 0.0, 0.0, 0.0, 0.0, 0.0, 0.0, 0.0, 0.0, 0.0, 0.0, 0.0, 0.0, 0.0, 0.0, 0.0, 0.0, 0.0, 0.0, 0.0, 0.0, 0.0, 0.0, 0.0, 0.0, 0.0, 0.0, 0.0, 0.0, 0.0, 0.0, 0.0, 0.0, 0.0, 0.0, 0.0, 0.0, 0.0, 0.0, 0.0, 0.0, 0.0, 0.0, 0.0, 0.0, 0.0, 0.0, 0.0, 0.0, 0.0, 0.0, 0.0, 0.0, 0.0, 0.0, 0.0, 0.0, 0.0, 0.0, 0.0, 0.0, 0.0, 0.0, 0.0, 0.0, 0.0, 0.0, 0.0, 0.0, 0.0, 0.0, 0.0, 0.0, 0.0, 0.0, 0.0, 0.0, 0.0, 0.0, 0.0, 0.0, 0.0, 0.0, 0.0, 0.0, 0.0, 0.0, 0.0])
me_cylinder_001.update()
me_cube_003 = bpy.data.meshes.new('Cube.003')
me_cube_003.from_pydata([(-1.0, -0.7206, 1.0), (1.0, -0.7206, 1.0), (-1.0, -1.852, 0.06337), (1.0, -1.852, 0.06337), (1.0, -0.7206, -0.1149), (-1.0, -0.7206, -0.1149), (-0.5277, -0.7206, 1.0), (0.5277, -0.7206, 1.0), (0.5277, -1.875, 0.06337), (-0.5277, -1.875, 0.06337), (-1.0, -1.852, 0.381), (-1.0, -1.401, 0.8324), (-1.0, -1.72, 0.7002), (1.0, -1.401, 0.8324), (1.0, -1.852, 0.381), (1.0, -1.72, 0.7002), (0.5277, -1.424, 1.0), (0.5277, -1.875, 0.5486), (0.5277, -1.743, 0.8678), (-0.5277, -1.875, 0.5486), (-0.5277, -1.424, 1.0), (-0.5277, -1.743, 0.8678)], [], [(0, 11, 20, 6), (14, 17, 8, 3), (2, 10, 12, 11, 0, 5), (4, 1, 13, 15, 14, 3), (7, 16, 13, 1), (17, 19, 9, 8), (6, 20, 16, 7), (20, 11, 12, 21), (21, 12, 10, 19), (13, 16, 18, 15), (15, 18, 17, 14), (16, 20, 21, 18), (18, 21, 19, 17), (19, 10, 2, 9)])
me_cube_003.polygons.foreach_set('use_smooth', [True] * 14)
_k = set([(0, 11), (1, 13), (2, 10), (3, 14), (10, 12), (11, 12), (13, 15), (14, 15)])
me_cube_003.attributes.new('sharp_edge', 'BOOLEAN', 'EDGE').data.foreach_set('value', [ (min(e.vertices), max(e.vertices)) in _k for e in me_cube_003.edges])
_uv = me_cube_003.uv_layers.new(name='UVMap')
_uv.uv.foreach_set('vector', [0.875, 0.6667, 0.875, 0.7167, 0.7917, 0.7174, 0.7917, 0.6667, 0.625, 0.75, 0.625, 0.8333, 0.625, 0.8333, 0.625, 0.75, 0.625, 0.0, 0.625, 0.0, 0.625, 0.009743, 0.625, 0.03326, 0.625, 0.08333, 0.625, 0.08333, 0.625, 0.6667, 0.625, 0.6667, 0.625, 0.7167, 0.625, 0.7403, 0.625, 0.75, 0.625, 0.75, 0.7083, 0.6667, 0.7083, 0.7174, 0.625, 0.7167, 0.625, 0.6667, 0.625, 0.8333, 0.625, 0.9167, 0.625, 0.9167, 0.625, 0.8333, 0.7917, 0.6667, 0.7917, 0.7174, 0.7083, 0.7174, 0.7083, 0.6667, 0.7917, 0.7174, 0.875, 0.7167, 0.875, 0.75, 0.7928, 0.75, 0.625, 0.9178, 0.625, 1.0, 0.625, 1.0, 0.625, 0.9167, 0.625, 0.7167, 0.7083, 0.7174, 0.7072, 0.75, 0.625, 0.75, 0.625, 0.75, 0.625, 0.8322, 0.625, 0.8333, 0.625, 0.75, 0.7083, 0.7174, 0.7917, 0.7174, 0.7917, 0.75, 0.7083, 0.75, 0.625, 0.8333, 0.625, 0.9167, 0.625, 0.9167, 0.625, 0.8333, 0.625, 0.9167, 0.625, 1.0, 0.625, 1.0, 0.625, 0.9167])
me_cube_003.update()
me_cube_004 = bpy.data.meshes.new('Cube.004')
me_cube_004.from_pydata([(-1.0, -0.7206, 1.0), (1.0, -0.7206, 1.0), (1.0, -0.7206, -0.1149), (-1.0, -0.7206, -0.1149), (-1.0, 0.5087, 1.073), (1.0, -0.7206, -1.249), (1.0, 0.5087, -1.249), (1.0, 0.5087, 1.073), (1.0, 0.5087, -0.1149), (-1.0, 0.5087, -0.1149), (-1.0, 0.5087, -1.249), (-1.0, -0.7206, -1.249), (1.0, 0.4142, 0.9727), (-1.0, 0.4142, 0.9727), (1.0, 0.4142, -0.02038), (1.0, -0.6261, 0.9109), (-1.0, 0.4142, -0.02038), (-1.0, -0.6261, 0.9109), (1.0, -0.6261, -0.02038), (0.9, 0.4142, 0.9727), (-1.0, -0.6261, -0.02038), (0.9, 0.4142, -0.02038), (-0.9, 0.4142, 0.9727), (-0.9, 0.4142, -0.02038), (0.9, -0.6261, 0.9109), (0.9, -0.6261, -0.02038), (-0.9, -0.6261, 0.9109), (-0.9, -0.6261, -0.02038)], [], [(14, 12, 19, 21), (15, 18, 25, 24), (10, 11, 3, 9), (5, 6, 8, 2), (12, 14, 8, 7), (16, 13, 4, 9), (18, 15, 1, 2), (17, 20, 3, 0), (13, 17, 0, 4), (15, 12, 7, 1), (14, 18, 2, 8), (20, 16, 9, 3), (19, 24, 25, 21), (23, 27, 26, 22), (16, 20, 27, 23), (12, 15, 24, 19), (20, 17, 26, 27), (13, 16, 23, 22), (18, 14, 21, 25), (17, 13, 22, 26)])
me_cube_004.polygons.foreach_set('use_smooth', [True] * 20)
_k = set([(0, 4), (1, 2), (1, 7), (5, 6), (12, 15), (13, 17), (15, 18), (19, 24), (22, 26), (24, 25)])
me_cube_004.attributes.new('sharp_edge', 'BOOLEAN', 'EDGE').data.foreach_set('value', [ (min(e.vertices), max(e.vertices)) in _k for e in me_cube_004.edges])
_uv = me_cube_004.uv_layers.new(name='UVMap')
_uv.uv.foreach_set('vector', [0.625, 0.5897, 0.625, 0.5897, 0.625, 0.5897, 0.625, 0.5897, 0.625, 0.6603, 0.625, 0.6603, 0.625, 0.6603, 0.625, 0.6603, 0.375, 0.1667, 0.375, 0.09677, 0.625, 0.08333, 0.625, 0.1667, 0.375, 0.6532, 0.375, 0.5833, 0.625, 0.5833, 0.625, 0.6667, 0.625, 0.5897, 0.625, 0.5897, 0.625, 0.5833, 0.625, 0.5833, 0.625, 0.1603, 0.625, 0.1603, 0.625, 0.1667, 0.625, 0.1667, 0.625, 0.6603, 0.625, 0.6603, 0.625, 0.6667, 0.625, 0.6667, 0.625, 0.08974, 0.625, 0.08974, 0.625, 0.08333, 0.625, 0.08333, 0.625, 0.1603, 0.625, 0.08974, 0.625, 0.08333, 0.625, 0.1667, 0.625, 0.6603, 0.625, 0.5897, 0.625, 0.5833, 0.625, 0.6667, 0.625, 0.5897, 0.625, 0.6603, 0.625, 0.6667, 0.625, 0.5833, 0.625, 0.08974, 0.625, 0.1603, 0.625, 0.1667, 0.625, 0.08333, 0.625, 0.5897, 0.625, 0.6603, 0.625, 0.6603, 0.625, 0.5897, 0.625, 0.1603, 0.625, 0.08974, 0.625, 0.08974, 0.625, 0.1603, 0.625, 0.1603, 0.625, 0.08974, 0.625, 0.08974, 0.625, 0.1603, 0.625, 0.5897, 0.625, 0.6603, 0.625, 0.6603, 0.625, 0.5897, 0.625, 0.08974, 0.625, 0.08974, 0.625, 0.08974, 0.625, 0.08974, 0.625, 0.1603, 0.625, 0.1603, 0.625, 0.1603, 0.625, 0.1603, 0.625, 0.6603, 0.625, 0.5897, 0.625, 0.5897, 0.625, 0.6603, 0.625, 0.08974, 0.625, 0.1603, 0.625, 0.1603, 0.625, 0.08974])
me_cube_004.update()
me_cylinder_003 = bpy.data.meshes.new('Cylinder.003')
me_cylinder_003.from_pydata([(0.0, 0.4476, -0.4476), (0.0, 0.4476, 0.4316), (0.3165, 0.3165, -0.4476), (0.3165, 0.3165, 0.4316), (0.4476, 0.0, -0.4476), (0.4476, 0.0, 0.4316), (0.3165, -0.3165, -0.4476), (0.3165, -0.3165, 0.4316), (0.0, -0.4476, -0.4476), (0.0, -0.4476, 0.4316), (-0.3165, -0.3165, -0.4476), (-0.3165, -0.3165, 0.4316), (-0.4476, 0.0, -0.4476), (-0.4476, 0.0, 0.4316), (-0.3165, 0.3165, -0.4476), (-0.3165, 0.3165, 0.4316), (0.0, 0.4476, 0.05777), (0.3165, 0.3165, 0.05777), (0.4476, 0.0, 0.05777), (0.3165, -0.3165, 0.05777), (0.0, -0.4476, 0.05777), (-0.3165, -0.3165, 0.05777), (-0.4476, 0.0, 0.05777), (-0.3165, 0.3165, 0.05777), (-2.715e-10, 0.3158, 0.1636), (0.2233, 0.2233, 0.1636), (0.3158, 0.0, 0.1636), (0.2233, -0.2233, 0.1636), (-2.715e-10, -0.3158, 0.1636), (-0.2233, -0.2233, 0.1636), (-0.3158, 0.0, 0.1636), (-0.2233, 0.2233, 0.1636), (0.0, -0.1752, 0.5216), (-0.1752, 5.08e-08, 0.5216), (0.1752, 5.08e-08, 0.5216), (0.0, 0.1752, 0.5216), (0.0, 5.638e-08, 1.156), (0.0, -0.2287, 0.8948), (-0.2287, 5.002e-08, 0.8948), (0.0, 0.2287, 0.8948), (0.2287, 5.002e-08, 0.8948), (-0.1752, 5.08e-08, 0.7597), (0.0, 0.1752, 0.7597), (0.1752, 5.08e-08, 0.7597), (0.0, -0.1752, 0.7597), (0.2036, -3.725e-09, 0.6856), (0.3871, 0.0, 0.571), (0.144, -0.144, 0.6856), (0.2737, -0.2737, 0.571), (-3.725e-09, -0.2036, 0.6856), (-5.041e-10, -0.3871, 0.571), (0.144, 0.144, 0.6856), (0.2737, 0.2737, 0.571), (-5.041e-10, 0.3871, 0.571), (3.725e-09, 0.2036, 0.6856), (-0.2737, -0.2737, 0.571), (-0.144, -0.144, 0.6856), (-0.2036, 3.725e-09, 0.6856), (-0.3871, 0.0, 0.571), (-0.144, 0.144, 0.6856), (-0.2737, 0.2737, 0.571)], [], [(24, 1, 3, 25), (25, 3, 5, 26), (26, 5, 7, 27), (27, 7, 9, 28), (28, 9, 11, 29), (29, 11, 13, 30), (9, 7, 48, 50), (30, 13, 15, 31), (31, 15, 1, 24), (0, 2, 4, 6, 8, 10, 12, 14), (14, 23, 16, 0), (12, 22, 23, 14), (10, 21, 22, 12), (8, 20, 21, 10), (6, 19, 20, 8), (4, 18, 19, 6), (2, 17, 18, 4), (0, 16, 17, 2), (23, 31, 24, 16), (22, 30, 31, 23), (21, 29, 30, 22), (20, 28, 29, 21), (19, 27, 28, 20), (18, 26, 27, 19), (17, 25, 26, 18), (16, 24, 25, 17), (3, 1, 53, 52), (13, 11, 55, 58), (1, 15, 60, 53), (5, 3, 52, 46), (15, 13, 58, 60), (11, 9, 50, 55), (7, 5, 46, 48), (37, 36, 38), (38, 36, 39), (39, 36, 40), (40, 36, 37), (33, 35, 34, 32), (43, 40, 37, 44), (42, 39, 40, 43), (41, 38, 39, 42), (44, 37, 38, 41), (32, 44, 41, 33), (33, 41, 42, 35), (35, 42, 43, 34), (34, 43, 44, 32), (48, 46, 45, 47), (50, 48, 47, 49), (52, 53, 54, 51), (58, 55, 56, 57), (60, 58, 57, 59), (53, 60, 59, 54), (46, 52, 51, 45), (55, 50, 49, 56), (51, 54, 59, 57, 56, 49, 47, 45)])
me_cylinder_003.polygons.foreach_set('use_smooth', [True] * 55)
_uv = me_cylinder_003.uv_layers.new(name='UVMap')
_uv.uv.foreach_set('vector', [1.0, 0.8414, 1.0, 1.0, 0.875, 1.0, 0.875, 0.8414, 0.875, 0.8414, 0.875, 1.0, 0.75, 1.0, 0.75, 0.8414, 0.75, 0.8414, 0.75, 1.0, 0.625, 1.0, 0.625, 0.8414, 0.625, 0.8414, 0.625, 1.0, 0.5, 1.0, 0.5, 0.8414, 0.5, 0.8414, 0.5, 1.0, 0.375, 1.0, 0.375, 0.8414, 0.375, 0.8414, 0.375, 1.0, 0.25, 1.0, 0.25, 0.8414, 0.5, 1.0, 0.625, 1.0, 0.625, 1.0, 0.5, 1.0, 0.25, 0.8414, 0.25, 1.0, 0.125, 1.0, 0.125, 0.8414, 0.125, 0.8414, 0.125, 1.0, 0.0, 1.0, 0.0, 0.8414, 0.75, 0.49, 0.9197, 0.4197, 0.99, 0.25, 0.9197, 0.08029, 0.75, 0.01, 0.5803, 0.08029, 0.51, 0.25, 0.5803, 0.4197, 0.125, 0.5, 0.125, 0.7823, 0.0, 0.7823, 0.0, 0.5, 0.25, 0.5, 0.25, 0.7823, 0.125, 0.7823, 0.125, 0.5, 0.375, 0.5, 0.375, 0.7823, 0.25, 0.7823, 0.25, 0.5, 0.5, 0.5, 0.5, 0.7823, 0.375, 0.7823, 0.375, 0.5, 0.625, 0.5, 0.625, 0.7823, 0.5, 0.7823, 0.5, 0.5, 0.75, 0.5, 0.75, 0.7823, 0.625, 0.7823, 0.625, 0.5, 0.875, 0.5, 0.875, 0.7823, 0.75, 0.7823, 0.75, 0.5, 1.0, 0.5, 1.0, 0.7823, 0.875, 0.7823, 0.875, 0.5, 0.125, 0.7823, 0.125, 0.8414, 0.0, 0.8414, 0.0, 0.7823, 0.25, 0.7823, 0.25, 0.8414, 0.125, 0.8414, 0.125, 0.7823, 0.375, 0.7823, 0.375, 0.8414, 0.25, 0.8414, 0.25, 0.7823, 0.5, 0.7823, 0.5, 0.8414, 0.375, 0.8414, 0.375, 0.7823, 0.625, 0.7823, 0.625, 0.8414, 0.5, 0.8414, 0.5, 0.7823, 0.75, 0.7823, 0.75, 0.8414, 0.625, 0.8414, 0.625, 0.7823, 0.875, 0.7823, 0.875, 0.8414, 0.75, 0.8414, 0.75, 0.7823, 1.0, 0.7823, 1.0, 0.8414, 0.875, 0.8414, 0.875, 0.7823, 0.875, 1.0, 1.0, 1.0, 1.0, 1.0, 0.875, 1.0, 0.25, 1.0, 0.375, 1.0, 0.375, 1.0, 0.25, 1.0, 0.0, 1.0, 0.125, 1.0, 0.125, 1.0, 0.0, 1.0, 0.75, 1.0, 0.875, 1.0, 0.875, 1.0, 0.75, 1.0, 0.125, 1.0, 0.25, 1.0, 0.25, 1.0, 0.125, 1.0, 0.375, 1.0, 0.5, 1.0, 0.5, 1.0, 0.375, 1.0, 0.625, 1.0, 0.75, 1.0, 0.75, 1.0, 0.625, 1.0, 0.5685, 0.0, 0.625, 0.25, 0.5685, 0.25, 0.5685, 0.25, 0.625, 0.5, 0.5685, 0.5, 0.5685, 0.5, 0.625, 0.75, 0.5685, 0.75, 0.5685, 0.75, 0.625, 1.0, 0.5685, 1.0, 0.125, 0.5, 0.375, 0.5, 0.375, 0.75, 0.125, 0.75, 0.4985, 0.75, 0.5685, 0.75, 0.5685, 1.0, 0.4985, 1.0, 0.4985, 0.5, 0.5685, 0.5, 0.5685, 0.75, 0.4985, 0.75, 0.4985, 0.25, 0.5685, 0.25, 0.5685, 0.5, 0.4985, 0.5, 0.4985, 0.0, 0.5685, 0.0, 0.5685, 0.25, 0.4985, 0.25, 0.375, 0.0, 0.4985, 0.0, 0.4985, 0.25, 0.375, 0.25, 0.375, 0.25, 0.4985, 0.25, 0.4985, 0.5, 0.375, 0.5, 0.375, 0.5, 0.4985, 0.5, 0.4985, 0.75, 0.375, 0.75, 0.375, 0.75, 0.4985, 0.75, 0.4985, 1.0, 0.375, 1.0, 0.625, 1.0, 0.75, 1.0, 0.7252, 1.0, 0.6498, 1.0, 0.5, 1.0, 0.625, 1.0, 0.6002, 1.0, 0.5248, 1.0, 0.875, 1.0, 1.0, 1.0, 0.9752, 1.0, 0.8998, 1.0, 0.25, 1.0, 0.375, 1.0, 0.3502, 1.0, 0.2748, 1.0, 0.125, 1.0, 0.25, 1.0, 0.2252, 1.0, 0.1498, 1.0, 0.0, 1.0, 0.125, 1.0, 0.1002, 1.0, 0.02477, 1.0, 0.75, 1.0, 0.875, 1.0, 0.8502, 1.0, 0.7748, 1.0, 0.375, 1.0, 0.5, 1.0, 0.4752, 1.0, 0.3998, 1.0, 0.3525, 0.3525, 0.25, 0.3949, 0.1475, 0.3525, 0.1051, 0.25, 0.1475, 0.1475, 0.25, 0.1051, 0.3525, 0.1475, 0.3949, 0.25])
me_cylinder_003.update()

# ---- objects
ob_cube = bpy.data.objects.new('Cube', me_cube_001)
ob_cylinder = bpy.data.objects.new('Cylinder', me_cylinder_001)
ob_cube_001 = bpy.data.objects.new('Cube.001', me_cube_003)
ob_cube_002 = bpy.data.objects.new('Cube.002', me_cube_004)
ob_cylinder_001 = bpy.data.objects.new('Cylinder.001', me_cylinder_003)

# ---- transforms, parenting, visibility, modifiers, constraints
ob_cube.location = (0.0, 0.0, 1.486)
_m = ob_cube.modifiers.new('Auto Smooth', 'NODES')
_m.node_group = ng_auto_smooth
_gi = [s.identifier for s in ng_auto_smooth.interface.items_tree if s.item_type == 'SOCKET' and s.in_out == 'INPUT']
_m[_gi[1]] = 1.553  # Angle
ob_cylinder.location = (1.302, 1.844, 0.4524)
_m = ob_cylinder.modifiers.new('Auto Smooth', 'NODES')
_m.node_group = ng_auto_smooth
_gi = [s.identifier for s in ng_auto_smooth.interface.items_tree if s.item_type == 'SOCKET' and s.in_out == 'INPUT']
_m[_gi[1]] = 3.142  # Angle
ob_cube_001.location = (0.0, 0.0, 1.486)
_m = ob_cube_001.modifiers.new('Auto Smooth', 'NODES')
_m.node_group = ng_auto_smooth
_gi = [s.identifier for s in ng_auto_smooth.interface.items_tree if s.item_type == 'SOCKET' and s.in_out == 'INPUT']
_m[_gi[1]] = 1.553  # Angle
ob_cube_002.location = (0.0, 0.0, 1.486)
_m = ob_cube_002.modifiers.new('Auto Smooth', 'NODES')
_m.node_group = ng_auto_smooth
_gi = [s.identifier for s in ng_auto_smooth.interface.items_tree if s.item_type == 'SOCKET' and s.in_out == 'INPUT']
_m[_gi[1]] = 1.553  # Angle
ob_cylinder_001.location = (0.0, -0.106, 2.522)

# ---- collection membership
col_collection.objects.link(ob_cube)
col_collection.objects.link(ob_cylinder)
col_collection.objects.link(ob_cube_001)
col_collection.objects.link(ob_cube_002)
col_collection.objects.link(ob_cylinder_001)

# ---- scene / render settings (as saved in the file)
scene.frame_start = 1; scene.frame_end = 250; scene.frame_set(1)
scene.render.engine = 'BLENDER_EEVEE_NEXT'
scene.cycles.sampling_pattern = 'TABULATED_SOBOL'
bpy.context.view_layer.update()

# ---- added for rendering (the .blend has no active camera and no usable light): camera, sun
cam_auto = bpy.data.cameras.new('AutoCamera')
cam_auto.lens = 50.0
cam_auto.sensor_width = 36.0
cam_auto.clip_end = 1000.0
ob_auto_camera = bpy.data.objects.new('AutoCamera', cam_auto)
scene.collection.objects.link(ob_auto_camera)
ob_auto_camera.location = (6.95917, -8.35101, 7.19273)
ob_auto_camera.rotation_euler = (1.09748, -7.21219e-08, 0.694738)
scene.camera = ob_auto_camera
light_auto_sun = bpy.data.lights.new('AutoSun', 'SUN')
light_auto_sun.energy = 3.0
light_auto_sun.angle = 0.0523599
ob_auto_sun = bpy.data.objects.new('AutoSun', light_auto_sun)
scene.collection.objects.link(ob_auto_sun)
ob_auto_sun.rotation_euler = (0.872665, 0.174533, 0.523599)
bpy.context.view_layer.update()
